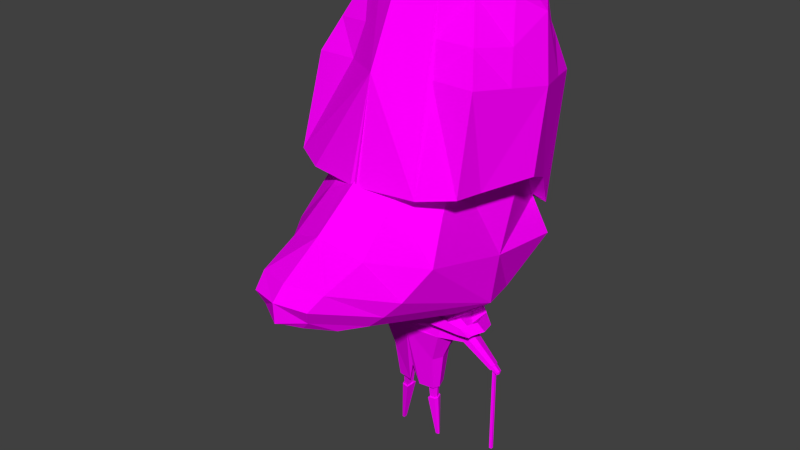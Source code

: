 # Source: nose.blend  (saved by Blender 2.77.0; exported with 4.5.12 LTS)
import bpy
from mathutils import Matrix  # noqa: F401  (used for matrix-valued properties, if any)

bpy.ops.wm.read_factory_settings(use_empty=True)
scene = bpy.context.scene
scene.name = 'Scene'

# ---- collections
col_collection_1 = bpy.data.collections.new('Collection 1'); scene.collection.children.link(col_collection_1)

# ---- images (referenced by path relative to the original .blend; pixels are not part of the script)
import os
ASSET_DIR = os.environ.get("B2B_ASSET_DIR", "")  # directory of the original .blend (textures are referenced by path, not embedded)
HERE = os.path.dirname(os.path.abspath(__file__))  # packed textures are extracted next to this script under _unpacked/

def load_image(name, relpath, width, height, colorspace="sRGB"):
    """Load a texture the original file referenced (path relative to the .blend, or extracted next to this script)."""
    p = next((c for c in (os.path.join(HERE, relpath), os.path.join(ASSET_DIR, relpath)) if relpath and os.path.exists(c)), "")
    if p:
        img = bpy.data.images.load(p, check_existing=True)
        img.name = name
    else:  # same state as the original file: an image datablock whose file is absent (Cycles renders it pink)
        img = bpy.data.images.new(name, width, height)
        img.source = "FILE"
        img.filepath = "//" + (relpath or name)
    img.colorspace_settings.name = colorspace
    return img
img_ao = load_image('ao', '', 1024, 1024, 'sRGB')
img_colorpalette_jpg = load_image('colorPalette.jpg', 'colorPalette.jpg', 1024, 1024, 'sRGB')

# ---- materials (node trees are filled in below, after node groups)
mat_material = bpy.data.materials.new('Material')
mat_material.alpha_threshold = 0.0
mat_material.roughness = 0.5
mat_material.line_color = (0.0, 0.0, 0.0, 1.0)

# ---- material node trees
mat_material.use_nodes = True; mat_material.node_tree.nodes.clear()
_N = mat_material.node_tree.nodes; _L = mat_material.node_tree.links
n0 = _N.new('ShaderNodeOutputMaterial'); n0.name = 'Material Output'; n0.location = (300, 300)
n1 = _N.new('ShaderNodeBsdfDiffuse'); n1.name = 'Diffuse BSDF'; n1.location = (10, 300)
n2 = _N.new('ShaderNodeTexImage'); n2.name = 'Image Texture.001'; n2.location = (706, 98)
n2.width = 140
n2.image = img_ao
n3 = _N.new('ShaderNodeTexImage'); n3.name = 'Image Texture'; n3.location = (335, 105)
n3.width = 140
n3.image = img_colorpalette_jpg
n4 = _N.new('ShaderNodeTexCoord'); n4.name = 'Texture Coordinate'; n4.location = (-143, 138)
_L.new(n1.outputs[0], n0.inputs[0])
_L.new(n4.outputs[2], n3.inputs[0])
_L.new(n3.outputs[0], n1.inputs[0])
n0.is_active_output = True

# ---- world
world_world = bpy.data.worlds.new('World'); scene.world = world_world
world_world.color = (0.05088, 0.05088, 0.05088)
world_world.use_sun_shadow = False
world_world.sun_shadow_jitter_overblur = 0.0
world_world.cycles.sampling_method = 'NONE'
world_world.cycles.sample_map_resolution = 256

# ---- meshes
me_cube = bpy.data.meshes.new('Cube')
me_cube.from_pydata([(-1.099, 0.9379, 2.65), (-1.075, 0.6691, 5.398), (1.107, 1.16, 3.55), (0.3263, 0.7516, 5.604), (-1.311, 0.9816, 4.377), (-1.374, -0.04467, 2.627), (-0.3838, 1.241, 5.352), (0.8008, 1.105, 4.712), (-0.03211, 1.409, 3.516), (1.504, -0.042, 3.521), (-0.04035, -0.05123, 3.536), (-0.273, 1.375, 4.546), (-1.474, -0.09869, 4.399), (-0.04414, 1.035, 5.567), (0.7058, 1.196, 3.511), (0.2639, 1.24, 4.629), (-0.7091, 1.115, 3.188), (-0.745, 0.9936, 5.464), (-0.5684, -0.08015, 3.368), (-0.792, 1.178, 4.474), (-1.238, 0.3032, 5.408), (1.335, 0.7499, 3.499), (-1.237, 0.3753, 2.637), (0.5199, 0.4067, 5.667), (-0.4271, 0.6308, 5.89), (-0.07609, 0.6455, 3.5), (0.8296, 0.5702, 4.731), (-1.282, 0.4461, 4.409), (0.03997, 0.5376, 5.815), (0.5219, 0.5649, 3.539), (-0.6468, 0.5028, 3.089), (-0.839, 0.4859, 5.685), (-1.206, 0.8421, 4.845), (0.5894, 0.9478, 5.11), (-0.3223, 1.315, 4.905), (-1.446, -0.08079, 4.891), (0.1267, 1.149, 5.047), (-0.771, 1.096, 4.915), (-1.262, 0.3823, 4.86), (0.6917, 0.4974, 5.148), (1.89, 0.7736, 2.284), (-0.5186, 0.7907, 1.621), (0.5746, 0.7409, 3.674), (-1.05, 0.7648, 2.713), (0.2052, 1.047, 1.8), (1.333, 1.024, 2.744), (-1.03, 1.036, 2.272), (-0.444, 1.005, 3.571), (0.03383, 1.033, 2.389), (0.9813, 0.8814, 3.245), (2.71, 0.3965, 2.573), (1.726, 0.9004, 2.438), (0.7506, 0.3665, 3.867), (1.944, 0.5191, 2.914), (1.322, 0.4425, 3.406), (2.506, 0.4583, 2.721), (2.634, 0.3285, 2.385), (1.975, 0.6315, 2.153), (0.6206, 0.8512, 1.764), (2.617, 0.2373, 2.28), (2.745, 0.07088, 2.322), (2.296, 0.4435, 2.168), (1.601, 0.5895, 2.082), (-0.1808, 0.442, 1.321), (0.2026, 0.5777, 1.415), (2.464, 0.1789, 2.717), (2.174, 0.3867, 2.543), (1.568, 0.5381, 2.225), (0.1151, 0.1572, 0.6057), (0.4226, 0.474, 1.396), (0.01363, 0.2898, 0.7497), (0.2584, 0.3778, 0.7516), (0.399, 0.3114, 0.7499), (0.141, 0.2593, 0.6081), (0.241, 0.2953, 0.6089), (0.2704, 0.1572, 0.6056), (0.322, 0.1571, 0.6055), (0.2984, 0.2682, 0.6082), (0.2114, 0.2812, -0.5304), (0.216, 0.3033, -0.53), (0.2334, 0.3111, -0.5299), (0.2385, 0.2812, -0.5304), (0.2467, 0.2817, -0.5307), (0.2426, 0.3058, -0.5302), (0.2341, 0.5528, 1.194), (0.465, 0.4439, 1.178), (-0.1682, 0.4098, 1.116), (0.1969, 0.7856, 1.248), (0.03617, 0.7287, 1.209), (0.2101, 0.7751, 1.156), (0.2891, 0.7422, 1.24), (0.04145, 0.7152, 1.123), (0.3068, 0.7295, 1.149), (0.2843, 0.1945, 0.04892), (0.2539, 0.1945, 0.04895), (0.2366, 0.276, 0.05092), (0.2704, 0.26, 0.0505), (0.1623, 0.1946, 0.04903), (0.1776, 0.2548, 0.05046), (0.09467, 0.2652, 0.6795), (0.05556, 0.07862, 0.6853), (0.333, 0.2786, 0.6796), (0.2461, 0.3197, 0.6807), (0.2907, 0.07858, 0.64), (0.3689, 0.07857, 0.685), (0.0483, 0.2711, 0.5378), (0.2511, 0.344, 0.5394), (0.3675, 0.289, 0.5379), (0.05556, 0.07862, 0.2567), (0.2461, 0.3197, 0.2521), (0.3689, 0.07857, 0.2564), (0.09467, 0.2652, 0.2509), (0.333, 0.2786, 0.251), (0.2233, 1.159, 0.8912), (0.2788, 1.133, 0.8873), (0.1236, 1.132, 0.9216), (0.1266, 1.125, 0.8725), (0.2686, 1.14, 0.9398), (0.2157, 1.165, 0.9444), (0.2197, 1.167, 0.8872), (0.2221, 1.236, 0.8394), (0.2175, 1.24, 0.8718), (0.1613, 1.22, 0.8579), (0.2497, 1.225, 0.869), (0.1632, 1.215, 0.828), (0.2559, 1.22, 0.8371), (0.1455, 1.147, 0.9098), (0.261, 1.147, 0.8843), (0.1478, 1.141, 0.8733), (0.2534, 1.153, 0.9234), (0.2141, 1.171, 0.9268), (0.1528, 0.265, 0.05114), (0.2077, 0.3093, -0.529), (0.2011, 0.2769, -0.5296), (0.2333, 0.3208, -0.5288), (0.2408, 0.2768, -0.5297), (0.254, 0.2768, -0.5297), (0.248, 0.3121, -0.529), (0.2889, 0.2727, 0.05121), (0.2647, 0.1767, 0.04893), (0.1304, 0.1768, 0.04905), (0.3093, 0.1767, 0.04889), (0.2393, 0.2961, 0.05181), (-0.1757, 0.4289, 1.238), (0.4399, 0.4618, 1.308), (0.03832, 0.7232, 1.174), (0.2963, 0.737, 1.203), (0.2728, 1.137, 0.9184), (0.1248, 1.129, 0.9016), (0.2194, 1.238, 0.8587), (0.1621, 1.218, 0.8458), (0.2522, 1.223, 0.856), (0.2565, 1.151, 0.9075), (0.1464, 1.145, 0.895), (0.2179, 0.7032, 1.168), (0.358, 0.6371, 1.158), (-0.03402, 0.6359, 1.245), (-0.02638, 0.6164, 1.121), (0.3323, 0.6554, 1.291), (0.1987, 0.7183, 1.302), (0.3428, 0.648, 1.237), (-0.03091, 0.628, 1.194), (-0.4149, 0.4082, 1.497), (0.6185, 0.4631, 1.626), (-0.4061, 0.3858, 1.354), (0.2318, 0.9966, 1.373), (-0.04337, 0.8992, 1.305), (0.3898, 0.9223, 1.359), (-0.1335, 0.78, 1.245), (-0.1636, 0.7404, 1.367), (0.4638, 0.7737, 1.446), (0.648, 0.4421, 1.474), (0.4532, 0.9135, 1.354), (0.4817, 0.761, 1.353), (-0.2002, 0.7268, 1.28), (0.235, 0.8814, 1.465), (-1.099, -0.9379, 2.65), (-1.075, -0.6691, 5.398), (1.107, -1.16, 3.55), (0.3263, -0.7516, 5.604), (-1.411, 0.0, 5.471), (-1.311, -0.9816, 4.377), (-1.374, 0.04467, 2.627), (-0.3838, -1.241, 5.352), (0.8008, -1.105, 4.712), (-0.03211, -1.409, 3.516), (0.7007, 0.0, 5.79), (1.504, 0.042, 3.521), (-0.4035, 0.0, 5.952), (-0.04035, 0.05123, 3.536), (1.184, 0.0, 4.787), (-0.273, -1.375, 4.546), (-1.474, 0.09869, 4.399), (-0.04414, -1.035, 5.567), (0.7058, -1.196, 3.511), (0.1398, 0.0, 5.929), (0.4874, 0.0, 3.606), (0.2639, -1.24, 4.629), (-0.7091, -1.115, 3.188), (-0.745, -0.9936, 5.464), (-0.9162, 0.0, 5.77), (-0.5684, 0.08015, 3.368), (-0.792, -1.178, 4.474), (-1.238, -0.3032, 5.408), (1.335, -0.7499, 3.499), (-1.237, -0.3753, 2.637), (0.5199, -0.4067, 5.667), (-0.4271, -0.6308, 5.89), (-0.07609, -0.6455, 3.5), (0.8296, -0.5702, 4.731), (-1.282, -0.4461, 4.409), (0.03997, -0.5376, 5.815), (0.5219, -0.5649, 3.539), (-0.6468, -0.5028, 3.089), (-0.839, -0.4859, 5.685), (-1.206, -0.8421, 4.845), (0.5894, -0.9478, 5.11), (0.9687, 0.0, 5.234), (-0.3223, -1.315, 4.905), (-1.446, 0.08079, 4.891), (0.1267, -1.149, 5.047), (-0.771, -1.096, 4.915), (-1.262, -0.3823, 4.86), (0.6917, -0.4974, 5.148), (1.89, -0.7736, 2.284), (-0.5186, -0.7907, 1.621), (0.5746, -0.7409, 3.674), (-1.05, -0.7648, 2.713), (2.833, 0.0, 2.609), (0.2052, -1.047, 1.8), (1.333, -1.024, 2.744), (-0.7064, 0.0, 1.369), (-1.03, -1.036, 2.272), (0.7906, 0.0, 4.0), (-0.444, -1.005, 3.571), (-1.385, 0.0, 2.682), (0.03383, -1.033, 2.389), (-1.043, 0.0, 2.286), (2.102, 0.0, 3.126), (-0.4071, 0.0, 3.552), (0.9813, -0.8814, 3.245), (2.71, -0.3965, 2.573), (1.726, -0.9004, 2.438), (0.7506, -0.3665, 3.867), (1.944, -0.5191, 2.914), (2.658, 0.0, 2.774), (1.391, 0.0, 3.644), (1.322, -0.4425, 3.406), (2.506, -0.4583, 2.721), (2.634, -0.3285, 2.385), (2.82, 0.0, 2.34), (1.975, -0.6315, 2.153), (0.6206, -0.8512, 1.764), (0.7915, 0.0, 1.815), (2.617, -0.2373, 2.28), (2.745, -0.07088, 2.322), (2.296, -0.4435, 2.168), (1.601, -0.5895, 2.082), (-0.1808, -0.442, 1.321), (0.2026, -0.5777, 1.415), (2.464, -0.1789, 2.717), (2.58, 0.0, 2.784), (2.174, -0.3867, 2.543), (1.568, -0.5381, 2.225), (1.643, 0.0, 2.264), (-0.2801, 0.0, 1.195), (0.1151, -0.1572, 0.6057), (0.5133, 0.0, 1.289), (0.4226, -0.474, 1.396), (-0.04946, 0.0, 0.7666), (0.01363, -0.2898, 0.7497), (0.2584, -0.3778, 0.7516), (0.311, 0.0, 0.6745), (0.4572, 0.0, 0.766), (0.399, -0.3114, 0.7499), (0.141, -0.2593, 0.6081), (0.241, -0.2953, 0.6089), (0.2704, -0.1572, 0.6056), (0.322, -0.1571, 0.6055), (0.2984, -0.2682, 0.6082), (0.2114, -0.2812, -0.5304), (0.216, -0.3033, -0.53), (0.2334, -0.3111, -0.5299), (0.2385, -0.2812, -0.5304), (0.2467, -0.2817, -0.5307), (0.2426, -0.3058, -0.5302), (0.2341, -0.5528, 1.194), (0.465, -0.4439, 1.178), (0.5602, 0.0, 1.21), (-0.1682, -0.4098, 1.116), (-0.2723, 0.0, 1.018), (0.1969, -0.7856, 1.248), (0.03617, -0.7287, 1.209), (0.2101, -0.7751, 1.156), (0.2891, -0.7422, 1.24), (0.04145, -0.7152, 1.123), (0.3068, -0.7295, 1.149), (0.2843, -0.1945, 0.04892), (0.2539, -0.1945, 0.04895), (0.2366, -0.276, 0.05092), (0.2704, -0.26, 0.0505), (0.1623, -0.1946, 0.04903), (0.1776, -0.2548, 0.05046), (0.09467, -0.2652, 0.6795), (0.05556, -0.07862, 0.6853), (0.333, -0.2786, 0.6796), (0.2461, -0.3197, 0.6807), (0.2907, -0.07858, 0.64), (0.3689, -0.07857, 0.685), (-0.003969, 0.0, 0.5517), (0.0483, -0.2711, 0.5378), (0.2511, -0.344, 0.5394), (0.4157, 0.0, 0.5513), (0.3675, -0.289, 0.5379), (0.05556, -0.07862, 0.2567), (0.2461, -0.3197, 0.2521), (0.3689, -0.07857, 0.2564), (0.09467, -0.2652, 0.2509), (0.333, -0.2786, 0.251), (0.2233, -1.159, 0.8912), (0.2788, -1.133, 0.8873), (0.1236, -1.132, 0.9216), (0.1266, -1.125, 0.8725), (0.2686, -1.14, 0.9398), (0.2157, -1.165, 0.9444), (0.2197, -1.167, 0.8872), (0.2221, -1.236, 0.8394), (0.2175, -1.24, 0.8718), (0.1613, -1.22, 0.8579), (0.2497, -1.225, 0.869), (0.1632, -1.215, 0.828), (0.2559, -1.22, 0.8371), (0.1455, -1.147, 0.9098), (0.261, -1.147, 0.8843), (0.1478, -1.141, 0.8733), (0.2534, -1.153, 0.9234), (0.2141, -1.171, 0.9268), (0.1528, -0.265, 0.05114), (0.2077, -0.3093, -0.529), (0.2011, -0.2769, -0.5296), (0.2333, -0.3208, -0.5288), (0.2408, -0.2768, -0.5297), (0.254, -0.2768, -0.5297), (0.248, -0.3121, -0.529), (0.2889, -0.2727, 0.05121), (0.2647, -0.1767, 0.04893), (0.1304, -0.1768, 0.04905), (0.3093, -0.1767, 0.04889), (0.2393, -0.2961, 0.05181), (0.5324, 0.0, 1.257), (-0.1757, -0.4289, 1.238), (0.4399, -0.4618, 1.308), (-0.2769, 0.0, 1.123), (0.03832, -0.7232, 1.174), (0.2963, -0.737, 1.203), (0.2728, -1.137, 0.9184), (0.1248, -1.129, 0.9016), (0.2194, -1.238, 0.8587), (0.1621, -1.218, 0.8458), (0.2522, -1.223, 0.856), (0.2565, -1.151, 0.9075), (0.1464, -1.145, 0.895), (0.2179, -0.7032, 1.168), (0.358, -0.6371, 1.158), (-0.03402, -0.6359, 1.245), (-0.02638, -0.6164, 1.121), (0.3323, -0.6554, 1.291), (0.1987, -0.7183, 1.302), (0.3428, -0.648, 1.237), (-0.03091, -0.628, 1.194), (-0.585, 0.0, 1.282), (-0.4149, -0.4082, 1.497), (0.7738, 0.0, 1.526), (0.6185, -0.4631, 1.626), (0.8064, 0.0, 1.388), (-0.4061, -0.3858, 1.354), (0.2318, -0.9966, 1.373), (-0.04337, -0.8992, 1.305), (0.3898, -0.9223, 1.359), (-0.1335, -0.78, 1.245), (-0.1636, -0.7404, 1.367), (0.4638, -0.7737, 1.446), (0.648, -0.4421, 1.474), (-0.5796, 0.0, 1.158), (0.4532, -0.9135, 1.354), (0.4817, -0.761, 1.353), (-0.2002, -0.7268, 1.28), (0.235, -0.8814, 1.465), (0.4264, 1.292, -0.1399), (0.1813, 1.125, 0.9307), (0.4243, 1.329, -0.1371), (0.1791, 1.162, 0.9334), (0.4633, 1.294, -0.1354), (0.2182, 1.126, 0.9351), (0.4612, 1.331, -0.1327), (0.2161, 1.163, 0.9378)], [], [(27, 4, 0), (7, 2, 14), (29, 14, 2), (31, 17, 1), (13, 6, 24), (16, 8, 25), (190, 9, 21), (217, 190, 26), (19, 11, 8), (34, 11, 19), (33, 7, 15), (32, 4, 27), (34, 36, 15), (3, 13, 28), (25, 8, 14), (15, 14, 8), (32, 37, 19), (4, 19, 16), (0, 16, 30), (24, 6, 17), (188, 24, 31), (22, 30, 18), (10, 25, 29), (23, 28, 195), (38, 27, 12), (33, 39, 26), (26, 21, 2), (18, 30, 25), (28, 24, 188), (200, 31, 20), (29, 21, 9), (12, 27, 22), (3, 23, 39), (20, 38, 35), (1, 17, 37), (6, 13, 36), (1, 32, 38), (3, 33, 36), (6, 34, 37), (23, 186, 217), (237, 235, 43), (48, 44, 41), (48, 46, 43), (49, 48, 42), (51, 44, 45), (237, 46, 41), (55, 53, 238), (52, 233, 246), (239, 233, 52), (43, 235, 239), (58, 69, 64), (40, 50, 56), (54, 246, 238), (45, 49, 54), (42, 52, 54), (50, 55, 245), (40, 51, 55), (51, 45, 53), (253, 267, 69), (40, 57, 58), (228, 250, 56), (56, 250, 60), (56, 59, 61), (62, 67, 58), (57, 61, 62), (84, 71, 70), (65, 264, 66), (60, 261, 65), (59, 65, 66), (61, 66, 67), (67, 264, 253), (85, 72, 71), (231, 41, 63), (41, 44, 64), (102, 101, 77), (99, 73, 68), (288, 273, 72), (290, 86, 70), (93, 141, 138), (82, 136, 135), (103, 100, 68), (102, 74, 73), (103, 75, 76), (101, 104, 76), (81, 78, 79), (81, 80, 83), (97, 98, 131), (78, 81, 135), (80, 134, 137), (97, 140, 139), (352, 143, 86), (349, 288, 85), (87, 165, 167), (154, 89, 92), (77, 76, 93), (75, 68, 97), (160, 155, 92), (154, 157, 91), (265, 63, 162), (87, 88, 166), (148, 115, 126), (118, 130, 126), (114, 127, 152), (113, 119, 127), (118, 117, 129), (113, 116, 128), (100, 269, 309), (101, 102, 109), (272, 269, 100), (99, 100, 108), (107, 312, 110), (106, 109, 111), (105, 111, 108), (106, 107, 112), (70, 105, 309), (99, 111, 109), (72, 273, 312), (71, 106, 105), (71, 72, 107), (101, 112, 110), (87, 118, 115), (87, 90, 117), (92, 114, 147), (89, 91, 116), (89, 113, 114), (145, 88, 115), (153, 126, 122), (119, 120, 125), (151, 125, 120), (150, 149, 120), (119, 128, 124), (127, 125, 151), (130, 129, 123), (130, 121, 122), (75, 94, 93), (74, 95, 98), (73, 98, 97), (74, 77, 96), (142, 138, 137), (131, 132, 133), (142, 134, 132), (139, 135, 136), (138, 141, 136), (139, 140, 133), (96, 138, 142), (78, 133, 132), (93, 94, 139), (82, 83, 137), (79, 132, 134), (98, 95, 142), (152, 151, 123), (122, 121, 149), (123, 151, 149), (128, 153, 150), (91, 145, 148), (146, 147, 117), (147, 152, 129), (116, 148, 153), (143, 164, 174), (161, 145, 91), (352, 383, 164), (144, 160, 173), (143, 161, 157), (349, 144, 171), (64, 159, 156), (64, 69, 158), (84, 86, 157), (144, 85, 155), (84, 154, 155), (267, 372, 163), (169, 166, 168), (175, 170, 167), (175, 165, 166), (170, 173, 172), (372, 374, 171), (370, 162, 164), (171, 173, 170), (164, 162, 169), (63, 156, 169), (90, 167, 172), (69, 163, 170), (159, 175, 169), (88, 145, 168), (146, 172, 173), (158, 170, 175), (161, 174, 168), (210, 205, 176), (194, 178, 184), (212, 204, 178), (214, 203, 177), (207, 183, 193), (208, 185, 198), (204, 187, 190), (209, 190, 217), (202, 198, 185), (202, 191, 218), (197, 184, 216), (210, 181, 215), (218, 191, 197), (211, 193, 179), (208, 212, 194), (185, 194, 197), (215, 181, 202), (181, 176, 198), (213, 198, 176), (207, 214, 199), (188, 200, 214), (201, 213, 205), (189, 196, 212), (195, 211, 206), (192, 210, 222), (216, 184, 209), (178, 204, 209), (201, 189, 208), (188, 207, 211), (200, 180, 203), (187, 204, 212), (192, 182, 205), (179, 216, 223), (219, 222, 203), (177, 215, 221), (183, 218, 220), (222, 215, 177), (220, 216, 179), (221, 218, 183), (206, 223, 217), (237, 232, 227), (236, 232, 225), (227, 232, 236), (236, 230, 240), (229, 224, 242), (225, 232, 237), (248, 245, 238), (246, 233, 243), (243, 239, 226), (239, 235, 227), (259, 268, 252), (224, 251, 249), (238, 246, 247), (230, 244, 247), (247, 243, 226), (241, 228, 245), (224, 241, 248), (242, 248, 244), (268, 267, 253), (252, 251, 224), (249, 250, 228), (249, 254, 255), (256, 254, 249), (257, 252, 263), (257, 256, 251), (270, 271, 286), (264, 261, 260), (260, 261, 255), (262, 260, 254), (263, 262, 256), (253, 264, 263), (271, 274, 287), (231, 265, 258), (225, 258, 259), (306, 276, 279), (266, 275, 303), (274, 273, 288), (290, 269, 270), (344, 347, 297), (341, 342, 284), (307, 277, 266), (275, 276, 306), (278, 277, 307), (305, 279, 278), (281, 280, 283), (283, 284, 285), (301, 346, 337), (280, 339, 341), (343, 340, 282), (345, 346, 301), (352, 290, 289), (287, 288, 349), (378, 376, 291), (296, 293, 362), (279, 300, 297), (277, 298, 301), (368, 354, 296), (362, 293, 295), (265, 370, 371), (291, 376, 377), (356, 361, 332), (332, 336, 324), (360, 333, 320), (333, 325, 319), (324, 336, 335), (319, 325, 334), (304, 314, 309), (305, 318, 315), (272, 307, 304), (303, 317, 314), (313, 318, 316), (317, 315, 311), (314, 317, 310), (311, 315, 318), (309, 310, 270), (315, 317, 303), (274, 313, 312), (310, 311, 271), (271, 311, 313), (316, 318, 305), (321, 324, 291), (291, 324, 323), (355, 320, 296), (293, 319, 322), (320, 319, 293), (353, 356, 321), (361, 358, 328), (331, 326, 325), (326, 331, 359), (358, 330, 326), (325, 326, 330), (359, 331, 333), (336, 327, 329), (328, 327, 336), (297, 298, 277), (302, 299, 276), (301, 302, 275), (276, 299, 300), (348, 340, 343), (339, 338, 337), (338, 340, 348), (342, 341, 345), (344, 343, 342), (345, 341, 339), (348, 344, 300), (338, 339, 280), (297, 347, 345), (284, 342, 343), (340, 338, 281), (302, 337, 348), (329, 359, 360), (328, 358, 357), (357, 359, 329), (334, 330, 358), (295, 322, 356), (323, 355, 354), (335, 360, 355), (322, 334, 361), (386, 375, 350), (295, 353, 369), (375, 383, 352), (351, 382, 385), (365, 369, 350), (349, 374, 382), (364, 367, 259), (259, 367, 366), (286, 362, 365), (351, 368, 363), (363, 362, 286), (373, 372, 267), (379, 377, 380), (387, 376, 378), (377, 376, 387), (381, 378, 384), (382, 374, 372), (370, 383, 375), (381, 385, 382), (375, 386, 380), (258, 371, 380), (384, 378, 294), (381, 373, 268), (380, 387, 367), (292, 377, 379), (385, 384, 354), (387, 381, 366), (379, 386, 369), (391, 390, 388), (395, 394, 390), (395, 393, 392), (393, 389, 388), (388, 390, 394), (395, 391, 389), (22, 27, 0), (15, 7, 14), (21, 29, 2), (20, 31, 1), (28, 13, 24), (30, 16, 25), (26, 190, 21), (39, 217, 26), (16, 19, 8), (37, 34, 19), (36, 33, 15), (38, 32, 27), (11, 34, 15), (23, 3, 28), (29, 25, 14), (11, 15, 8), (4, 32, 19), (0, 4, 16), (22, 0, 30), (31, 24, 17), (200, 188, 31), (5, 22, 18), (196, 10, 29), (186, 23, 195), (35, 38, 12), (7, 33, 26), (7, 26, 2), (10, 18, 25), (195, 28, 188), (180, 200, 20), (196, 29, 9), (5, 12, 22), (33, 3, 39), (180, 20, 35), (32, 1, 37), (34, 6, 36), (20, 1, 38), (13, 3, 36), (17, 6, 37), (39, 23, 217), (46, 237, 43), (46, 48, 41), (47, 48, 43), (47, 42, 48), (49, 45, 48), (48, 45, 44), (51, 40, 44), (231, 237, 41), (245, 55, 238), (54, 52, 246), (52, 42, 239), (47, 239, 42), (47, 43, 239), (44, 58, 64), (57, 40, 56), (53, 54, 238), (53, 45, 54), (49, 42, 54), (228, 50, 245), (50, 40, 55), (55, 51, 53), (58, 253, 69), (44, 40, 58), (50, 228, 56), (59, 56, 60), (57, 56, 61), (58, 57, 62), (86, 84, 70), (67, 66, 264), (65, 261, 264), (59, 60, 65), (61, 59, 66), (62, 61, 67), (58, 67, 253), (84, 85, 71), (265, 231, 63), (63, 41, 64), (74, 102, 77), (100, 99, 68), (85, 288, 72), (269, 290, 70), (96, 93, 138), (81, 82, 135), (75, 103, 68), (99, 102, 73), (104, 103, 76), (77, 101, 76), (80, 81, 79), (82, 81, 83), (140, 97, 131), (133, 78, 135), (83, 80, 137), (94, 97, 139), (290, 352, 86), (144, 349, 85), (90, 87, 167), (155, 154, 92), (96, 77, 93), (94, 75, 97), (146, 160, 92), (89, 154, 91), (370, 265, 162), (165, 87, 166), (153, 148, 126), (115, 118, 126), (147, 114, 152), (114, 113, 127), (130, 118, 129), (119, 113, 128), (108, 100, 309), (112, 101, 109), (103, 272, 100), (111, 99, 108), (112, 107, 110), (105, 106, 111), (309, 105, 108), (109, 106, 112), (269, 70, 309), (102, 99, 109), (107, 72, 312), (70, 71, 105), (106, 71, 107), (104, 101, 110), (88, 87, 115), (118, 87, 117), (146, 92, 147), (113, 89, 116), (92, 89, 114), (148, 145, 115), (150, 153, 122), (127, 119, 125), (149, 151, 120), (124, 150, 120), (120, 119, 124), (152, 127, 151), (121, 130, 123), (126, 130, 122), (76, 75, 93), (73, 74, 98), (68, 73, 97), (95, 74, 96), (134, 142, 137), (140, 131, 133), (131, 142, 132), (141, 139, 136), (137, 138, 136), (135, 139, 133), (95, 96, 142), (79, 78, 132), (141, 93, 139), (136, 82, 137), (80, 79, 134), (131, 98, 142), (129, 152, 123), (150, 122, 149), (121, 123, 149), (124, 128, 150), (116, 91, 148), (90, 146, 117), (117, 147, 129), (128, 116, 153), (161, 143, 174), (157, 161, 91), (143, 352, 164), (171, 144, 173), (86, 143, 157), (374, 349, 171), (63, 64, 156), (159, 64, 158), (154, 84, 157), (160, 144, 155), (85, 84, 155), (69, 267, 163), (174, 169, 168), (165, 175, 167), (169, 175, 166), (167, 170, 172), (163, 372, 171), (383, 370, 164), (163, 171, 170), (174, 164, 169), (162, 63, 169), (146, 90, 172), (158, 69, 170), (156, 159, 169), (166, 88, 168), (160, 146, 173), (159, 158, 175), (145, 161, 168), (181, 210, 176), (197, 194, 184), (194, 212, 178), (199, 214, 177), (211, 207, 193), (213, 208, 198), (209, 204, 190), (223, 209, 217), (191, 202, 185), (221, 202, 218), (220, 197, 216), (222, 210, 215), (220, 218, 197), (206, 211, 179), (185, 208, 194), (191, 185, 197), (221, 215, 202), (202, 181, 198), (205, 213, 176), (183, 207, 199), (207, 188, 214), (182, 201, 205), (208, 189, 212), (186, 195, 206), (219, 192, 222), (223, 216, 209), (184, 178, 209), (213, 201, 208), (195, 188, 211), (214, 200, 203), (196, 187, 212), (210, 192, 205), (206, 179, 223), (180, 219, 203), (199, 177, 221), (193, 183, 220), (203, 222, 177), (193, 220, 179), (199, 221, 183), (186, 206, 217), (235, 237, 227), (229, 236, 225), (234, 227, 236), (240, 226, 236), (234, 236, 226), (242, 230, 229), (236, 229, 230), (231, 225, 237), (244, 248, 238), (247, 246, 243), (234, 226, 239), (243, 233, 239), (234, 239, 227), (229, 259, 252), (241, 224, 249), (244, 238, 247), (240, 230, 247), (240, 247, 226), (248, 241, 245), (242, 224, 248), (230, 242, 244), (252, 268, 253), (229, 252, 224), (241, 249, 228), (250, 249, 255), (251, 256, 249), (252, 257, 251), (289, 270, 286), (260, 262, 264), (263, 264, 262), (254, 260, 255), (256, 262, 254), (257, 263, 256), (252, 253, 263), (286, 271, 287), (225, 231, 258), (229, 225, 259), (305, 306, 279), (304, 266, 303), (287, 274, 288), (289, 290, 270), (300, 344, 297), (283, 341, 284), (304, 307, 266), (303, 275, 306), (308, 278, 307), (308, 305, 278), (282, 281, 283), (282, 283, 285), (302, 301, 337), (283, 280, 341), (285, 343, 282), (298, 345, 301), (350, 352, 289), (351, 287, 349), (294, 378, 291), (363, 296, 362), (278, 279, 297), (266, 277, 301), (363, 368, 296), (365, 362, 295), (258, 265, 371), (292, 291, 377), (321, 356, 332), (321, 332, 324), (355, 360, 320), (320, 333, 319), (323, 324, 335), (322, 319, 334), (269, 304, 309), (306, 305, 315), (269, 272, 304), (304, 303, 314), (312, 313, 316), (310, 317, 311), (309, 314, 310), (313, 311, 318), (269, 309, 270), (306, 315, 303), (273, 274, 312), (270, 310, 271), (274, 271, 313), (308, 316, 305), (292, 321, 291), (294, 291, 323), (354, 355, 296), (295, 293, 322), (296, 320, 293), (292, 353, 321), (332, 361, 328), (333, 331, 325), (357, 326, 359), (357, 358, 326), (334, 325, 330), (360, 359, 333), (335, 336, 329), (332, 328, 336), (278, 297, 277), (275, 302, 276), (266, 301, 275), (279, 276, 300), (344, 348, 343), (346, 339, 337), (337, 338, 348), (347, 342, 345), (347, 344, 342), (346, 345, 339), (299, 348, 300), (281, 338, 280), (298, 297, 345), (285, 284, 343), (282, 340, 281), (299, 302, 348), (335, 329, 360), (327, 328, 357), (327, 357, 329), (361, 334, 358), (353, 295, 356), (294, 323, 354), (323, 335, 355), (356, 322, 361), (369, 386, 350), (365, 295, 369), (350, 375, 352), (368, 351, 385), (289, 365, 350), (351, 349, 382), (258, 364, 259), (268, 259, 366), (289, 286, 365), (287, 351, 363), (287, 363, 286), (268, 373, 267), (386, 379, 380), (381, 387, 378), (380, 377, 387), (385, 381, 384), (373, 382, 372), (371, 370, 375), (373, 381, 382), (371, 375, 380), (364, 258, 380), (354, 384, 294), (366, 381, 268), (364, 380, 367), (353, 292, 379), (368, 385, 354), (367, 387, 366), (353, 379, 369), (389, 391, 388), (391, 395, 390), (394, 395, 392), (392, 393, 388), (392, 388, 394), (393, 395, 389)])
_uv = me_cube.uv_layers.new(name='UVMap')
_uv.uv.foreach_set('vector', [0.9822, 0.02921, 0.9809, 0.02932, 0.981, 0.02223, 0.9882, 0.03105, 0.9882, 0.03706, 0.9867, 0.03643, 0.9851, 0.02682, 0.9834, 0.02655, 0.9837, 0.02355, 0.9805, 0.009134, 0.9814, 0.0105, 0.9801, 0.01051, 0.9901, 0.0241, 0.989, 0.02447, 0.9906, 0.02192, 0.9834, 0.03253, 0.9828, 0.02955, 0.9848, 0.02955, 0.9939, 0.02924, 0.9939, 0.03547, 0.9921, 0.03562, 0.9938, 0.02696, 0.9939, 0.02924, 0.9921, 0.02905, 0.9812, 0.01513, 0.9828, 0.01504, 0.9828, 0.01998, 0.9827, 0.01336, 0.9828, 0.01504, 0.9812, 0.01513, 0.9911, 0.02714, 0.9908, 0.02925, 0.9897, 0.02869, 0.9814, 0.03135, 0.9809, 0.02932, 0.9822, 0.02921, 0.9887, 0.0265, 0.9899, 0.02664, 0.9897, 0.02869, 0.9914, 0.02451, 0.9901, 0.0241, 0.9915, 0.02304, 0.9848, 0.02955, 0.9828, 0.02955, 0.9834, 0.02655, 0.9897, 0.02869, 0.9898, 0.03412, 0.9883, 0.03299, 0.9798, 0.01312, 0.9813, 0.01307, 0.9812, 0.01513, 0.9796, 0.01521, 0.9812, 0.01513, 0.9808, 0.02054, 0.9837, 0.03548, 0.9834, 0.03253, 0.9851, 0.03227, 0.9818, 0.008388, 0.9826, 0.01126, 0.9814, 0.0105, 0.981, 0.007595, 0.9818, 0.008388, 0.9805, 0.009134, 0.9852, 0.03498, 0.9851, 0.03227, 0.9867, 0.03202, 0.9867, 0.02955, 0.9848, 0.02955, 0.9851, 0.02682, 0.9925, 0.02448, 0.9915, 0.02304, 0.9929, 0.02249, 0.9791, 0.01273, 0.979, 0.01478, 0.9777, 0.01443, 0.9911, 0.02714, 0.9923, 0.02702, 0.9921, 0.02905, 0.9921, 0.02905, 0.9921, 0.03562, 0.991, 0.03546, 0.9867, 0.03202, 0.9851, 0.03227, 0.9848, 0.02955, 0.9915, 0.02304, 0.9906, 0.02192, 0.9922, 0.02141, 0.9796, 0.008284, 0.9805, 0.009134, 0.9792, 0.01019, 0.9851, 0.02682, 0.9852, 0.02406, 0.9867, 0.02233, 0.9777, 0.01443, 0.979, 0.01478, 0.9787, 0.02069, 0.9914, 0.02451, 0.9925, 0.02448, 0.9923, 0.02702, 0.9792, 0.01019, 0.9791, 0.01273, 0.978, 0.01224, 0.9801, 0.01051, 0.9814, 0.0105, 0.9813, 0.01307, 0.989, 0.02447, 0.9901, 0.0241, 0.9899, 0.02664, 0.9801, 0.01051, 0.9798, 0.01312, 0.9791, 0.01273, 0.9914, 0.02451, 0.9911, 0.02714, 0.9899, 0.02664, 0.9826, 0.01126, 0.9827, 0.01336, 0.9813, 0.01307, 0.9925, 0.02448, 0.9936, 0.02411, 0.9938, 0.02696, 0.6332, 0.6345, 0.6331, 0.6357, 0.6325, 0.6353, 0.6333, 0.6295, 0.6338, 0.6295, 0.6338, 0.6304, 0.6333, 0.6295, 0.6333, 0.6309, 0.6326, 0.6307, 0.6328, 0.6281, 0.6333, 0.6295, 0.6324, 0.6285, 0.6335, 0.6274, 0.6338, 0.6295, 0.6333, 0.6278, 0.6332, 0.6345, 0.6324, 0.6343, 0.6327, 0.6333, 0.6344, 0.6332, 0.6343, 0.6327, 0.6347, 0.6326, 0.6344, 0.6311, 0.6347, 0.631, 0.6347, 0.6317, 0.6355, 0.6352, 0.6355, 0.6368, 0.6352, 0.6367, 0.6349, 0.6342, 0.6355, 0.6339, 0.6355, 0.6352, 0.6315, 0.6323, 0.6312, 0.632, 0.6313, 0.6317, 0.6337, 0.6272, 0.6336, 0.6262, 0.6337, 0.6263, 0.6343, 0.6319, 0.6347, 0.6317, 0.6347, 0.6326, 0.6338, 0.6326, 0.6339, 0.6318, 0.6343, 0.6319, 0.6341, 0.6312, 0.6344, 0.6311, 0.6343, 0.6319, 0.6344, 0.6335, 0.6344, 0.6332, 0.6347, 0.6333, 0.6337, 0.6272, 0.6335, 0.6274, 0.6334, 0.6264, 0.6335, 0.6274, 0.6333, 0.6278, 0.6332, 0.627, 0.6309, 0.6327, 0.6309, 0.6322, 0.6312, 0.632, 0.6317, 0.634, 0.6315, 0.6341, 0.6315, 0.6323, 0.6347, 0.6336, 0.6347, 0.6338, 0.6344, 0.6337, 0.6359, 0.6364, 0.6359, 0.637, 0.6358, 0.6367, 0.6337, 0.6263, 0.6338, 0.6263, 0.6338, 0.6268, 0.6335, 0.6322, 0.6336, 0.6322, 0.6336, 0.6335, 0.6315, 0.6341, 0.6314, 0.6345, 0.6315, 0.6336, 0.6652, 0.55, 0.6625, 0.5464, 0.6639, 0.5437, 0.6313, 0.635, 0.6311, 0.6339, 0.6314, 0.6345, 0.6358, 0.6288, 0.6358, 0.6282, 0.6359, 0.6283, 0.6333, 0.631, 0.6336, 0.6309, 0.6336, 0.6313, 0.6333, 0.6314, 0.6336, 0.6313, 0.6336, 0.6322, 0.6314, 0.6336, 0.6311, 0.6339, 0.6309, 0.6327, 0.664, 0.5525, 0.6615, 0.5476, 0.6625, 0.5464, 0.6333, 0.6332, 0.6327, 0.6333, 0.6329, 0.6329, 0.6314, 0.6309, 0.6317, 0.6318, 0.6313, 0.6317, 0.6612, 0.5394, 0.6608, 0.5391, 0.6611, 0.5388, 0.6617, 0.5395, 0.6616, 0.5391, 0.6619, 0.5388, 0.6603, 0.5558, 0.659, 0.5492, 0.6615, 0.5476, 0.6673, 0.5394, 0.6673, 0.5459, 0.6639, 0.5437, 0.9775, 0.02648, 0.977, 0.02525, 0.9794, 0.02625, 0.9792, 0.02489, 0.9791, 0.02525, 0.9791, 0.0246, 0.6614, 0.5369, 0.6628, 0.539, 0.6619, 0.5388, 0.6612, 0.5394, 0.6613, 0.539, 0.6616, 0.5391, 0.6614, 0.5369, 0.6613, 0.5382, 0.6611, 0.5381, 0.6608, 0.5391, 0.6603, 0.537, 0.6611, 0.5381, 0.9792, 0.02448, 0.9792, 0.02315, 0.9796, 0.02337, 0.9792, 0.02448, 0.9798, 0.02423, 0.9797, 0.02468, 0.9775, 0.03249, 0.979, 0.03174, 0.9792, 0.03296, 0.9792, 0.02315, 0.9792, 0.02448, 0.9791, 0.0246, 0.9798, 0.02423, 0.98, 0.02423, 0.9798, 0.02495, 0.9775, 0.03249, 0.977, 0.03406, 0.977, 0.02745, 0.6682, 0.5397, 0.6681, 0.5466, 0.6673, 0.5459, 0.6608, 0.5573, 0.6603, 0.5558, 0.664, 0.5525, 0.6666, 0.5512, 0.6666, 0.5512, 0.6662, 0.5516, 0.6657, 0.5503, 0.6662, 0.5506, 0.666, 0.5512, 0.4338, 0.0774, 0.4305, 0.0774, 0.4314, 0.0528, 0.4261, 0.0528, 0.4305, 0.0528, 0.4292, 0.07738, 0.6654, 0.5526, 0.665, 0.5518, 0.666, 0.5512, 0.6657, 0.5503, 0.667, 0.5478, 0.6667, 0.5497, 0.6332, 0.6328, 0.6329, 0.6329, 0.6329, 0.6329, 0.6666, 0.5512, 0.667, 0.5499, 0.667, 0.5499, 0.6664, 0.5506, 0.6664, 0.5506, 0.6664, 0.5506, 0.6664, 0.5506, 0.6664, 0.5506, 0.6664, 0.5506, 0.6664, 0.5506, 0.6664, 0.5506, 0.6664, 0.5506, 0.6664, 0.5506, 0.6664, 0.5506, 0.6664, 0.5506, 0.6664, 0.5506, 0.6664, 0.5506, 0.6664, 0.5506, 0.6664, 0.5506, 0.6664, 0.5506, 0.6664, 0.5506, 0.6628, 0.539, 0.6641, 0.5395, 0.6627, 0.5407, 0.6608, 0.5391, 0.6612, 0.5394, 0.6608, 0.5419, 0.6617, 0.536, 0.6641, 0.5395, 0.6628, 0.539, 0.6617, 0.5395, 0.6628, 0.539, 0.662, 0.5413, 0.6607, 0.5451, 0.6585, 0.5462, 0.6588, 0.5419, 0.6615, 0.5444, 0.6608, 0.5419, 0.6615, 0.5417, 0.6594, 0.4993, 0.6698, 0.504, 0.6675, 0.5148, 0.6615, 0.5444, 0.6607, 0.5451, 0.6603, 0.542, 0.6639, 0.5437, 0.6625, 0.5429, 0.6627, 0.5407, 0.6617, 0.5395, 0.6615, 0.5417, 0.6608, 0.5419, 0.6615, 0.5476, 0.659, 0.5492, 0.6585, 0.5462, 0.6625, 0.5464, 0.6615, 0.5444, 0.6625, 0.5429, 0.6625, 0.5464, 0.6615, 0.5476, 0.6607, 0.5451, 0.6608, 0.5391, 0.6603, 0.542, 0.6588, 0.5419, 0.6666, 0.5512, 0.6664, 0.5506, 0.6664, 0.5506, 0.6666, 0.5512, 0.6662, 0.5516, 0.6664, 0.5506, 0.666, 0.5512, 0.6664, 0.5506, 0.6664, 0.5506, 0.6662, 0.5506, 0.6667, 0.5497, 0.6664, 0.5506, 0.6662, 0.5506, 0.6664, 0.5506, 0.6664, 0.5506, 0.6668, 0.5498, 0.667, 0.5499, 0.6664, 0.5506, 0.6325, 0.6323, 0.6325, 0.6323, 0.6324, 0.632, 0.6332, 0.6359, 0.6332, 0.6357, 0.6333, 0.6357, 0.6308, 0.632, 0.6309, 0.632, 0.6309, 0.632, 0.6308, 0.6321, 0.6308, 0.632, 0.6309, 0.632, 0.6359, 0.6275, 0.6358, 0.6275, 0.6358, 0.6272, 0.6312, 0.6364, 0.6314, 0.6367, 0.6314, 0.6367, 0.6312, 0.6365, 0.6312, 0.6364, 0.6313, 0.6367, 0.6358, 0.637, 0.6358, 0.6372, 0.6357, 0.6372, 0.4261, 0.0528, 0.4265, 0.07738, 0.4256, 0.07738, 0.4233, 0.05285, 0.4227, 0.07744, 0.4209, 0.07741, 0.4202, 0.0528, 0.4209, 0.07741, 0.4199, 0.07751, 0.4233, 0.05285, 0.4246, 0.05298, 0.4234, 0.07751, 0.9903, 0.01122, 0.9912, 0.0114, 0.99, 0.03401, 0.988, 0.01122, 0.9891, 0.03395, 0.9887, 0.03406, 0.9903, 0.01122, 0.9897, 0.03395, 0.9891, 0.03395, 0.9835, 0.01136, 0.984, 0.03406, 0.9837, 0.03406, 0.9824, 0.03406, 0.98, 0.03406, 0.9811, 0.01131, 0.9835, 0.01136, 0.9868, 0.01136, 0.985, 0.03406, 0.9791, 0.02717, 0.9794, 0.02625, 0.98, 0.0287, 0.9792, 0.02315, 0.9791, 0.02264, 0.9797, 0.02297, 0.9775, 0.02648, 0.9775, 0.02798, 0.977, 0.02745, 0.9792, 0.02489, 0.9797, 0.02468, 0.9798, 0.02495, 0.9796, 0.02337, 0.9797, 0.02297, 0.98, 0.02423, 0.979, 0.03174, 0.9795, 0.02883, 0.98, 0.0287, 0.6312, 0.6364, 0.6314, 0.6367, 0.6313, 0.6367, 0.6308, 0.6321, 0.6308, 0.632, 0.6308, 0.632, 0.6308, 0.632, 0.6308, 0.632, 0.6308, 0.632, 0.6325, 0.6322, 0.6325, 0.6323, 0.6324, 0.632, 0.6667, 0.5497, 0.6668, 0.5498, 0.6664, 0.5506, 0.6661, 0.5514, 0.6664, 0.5506, 0.6664, 0.5506, 0.6664, 0.5506, 0.6664, 0.5506, 0.6664, 0.5506, 0.6664, 0.5506, 0.6664, 0.5506, 0.6664, 0.5506, 0.6681, 0.5466, 0.6681, 0.5466, 0.6675, 0.5482, 0.6675, 0.5482, 0.6668, 0.5498, 0.6667, 0.5497, 0.6682, 0.5397, 0.6682, 0.5397, 0.6681, 0.5466, 0.6646, 0.5539, 0.6654, 0.5526, 0.6654, 0.5526, 0.6681, 0.5466, 0.6675, 0.5482, 0.667, 0.5478, 0.6608, 0.5573, 0.6646, 0.5539, 0.6646, 0.5539, 0.6676, 0.5537, 0.6671, 0.5524, 0.668, 0.5486, 0.6676, 0.5537, 0.6653, 0.5552, 0.6658, 0.5534, 0.6652, 0.55, 0.6673, 0.5459, 0.667, 0.5478, 0.6646, 0.5539, 0.664, 0.5525, 0.665, 0.5518, 0.6652, 0.55, 0.6657, 0.5503, 0.665, 0.5518, 0.6309, 0.6322, 0.6309, 0.6322, 0.6312, 0.632, 0.6853, 0.06916, 0.6843, 0.07047, 0.6841, 0.07036, 0.6844, 0.073, 0.6831, 0.07398, 0.6835, 0.07219, 0.6844, 0.073, 0.6838, 0.07177, 0.6843, 0.07047, 0.6831, 0.07398, 0.6827, 0.07319, 0.6834, 0.07196, 0.6786, 0.07932, 0.6781, 0.07782, 0.6819, 0.07443, 0.6863, 0.0606, 0.6863, 0.06785, 0.6854, 0.06717, 0.6819, 0.07443, 0.6827, 0.07319, 0.6831, 0.07398, 0.6854, 0.06717, 0.6863, 0.06785, 0.6853, 0.06916, 0.669, 0.5473, 0.668, 0.5486, 0.668, 0.5486, 0.6662, 0.5516, 0.6662, 0.5516, 0.6661, 0.5514, 0.6653, 0.5552, 0.6653, 0.5552, 0.6658, 0.5534, 0.6671, 0.5524, 0.6671, 0.5524, 0.668, 0.5486, 0.667, 0.5499, 0.6668, 0.5498, 0.6668, 0.5498, 0.6661, 0.5514, 0.6661, 0.5514, 0.6654, 0.5526, 0.6658, 0.5534, 0.6658, 0.5534, 0.6671, 0.5524, 0.6675, 0.5482, 0.6675, 0.5482, 0.6668, 0.5498, 0.9822, 0.02921, 0.9824, 0.0233, 0.981, 0.02223, 0.9867, 0.03643, 0.9882, 0.03706, 0.9882, 0.03105, 0.9851, 0.02682, 0.9852, 0.02406, 0.9837, 0.02355, 0.9805, 0.009134, 0.9792, 0.01019, 0.9801, 0.01051, 0.9906, 0.02192, 0.989, 0.02447, 0.9901, 0.0241, 0.9848, 0.02955, 0.9828, 0.02955, 0.9834, 0.03253, 0.9921, 0.03562, 0.9939, 0.03547, 0.9939, 0.02924, 0.9921, 0.02905, 0.9939, 0.02924, 0.9938, 0.02696, 0.9812, 0.01513, 0.9808, 0.02054, 0.9828, 0.01998, 0.9812, 0.01513, 0.9828, 0.01504, 0.9827, 0.01336, 0.9897, 0.02869, 0.9908, 0.02925, 0.9911, 0.02714, 0.9822, 0.02921, 0.9809, 0.02932, 0.9814, 0.03135, 0.9887, 0.0265, 0.9885, 0.02813, 0.9897, 0.02869, 0.9915, 0.02304, 0.9901, 0.0241, 0.9914, 0.02451, 0.9848, 0.02955, 0.9851, 0.02682, 0.9834, 0.02655, 0.9883, 0.03299, 0.9898, 0.03412, 0.9897, 0.02869, 0.9798, 0.01312, 0.9796, 0.01521, 0.9812, 0.01513, 0.9796, 0.01521, 0.979, 0.02223, 0.9808, 0.02054, 0.9851, 0.03227, 0.9834, 0.03253, 0.9837, 0.03548, 0.9818, 0.008388, 0.9805, 0.009134, 0.9814, 0.0105, 0.981, 0.007595, 0.9796, 0.008284, 0.9805, 0.009134, 0.9867, 0.03202, 0.9851, 0.03227, 0.9852, 0.03498, 0.9867, 0.02955, 0.9867, 0.02709, 0.9851, 0.02682, 0.9929, 0.02249, 0.9915, 0.02304, 0.9925, 0.02448, 0.9777, 0.01443, 0.979, 0.01478, 0.9791, 0.01273, 0.9911, 0.02714, 0.9908, 0.02925, 0.9921, 0.02905, 0.991, 0.03546, 0.9921, 0.03562, 0.9921, 0.02905, 0.9867, 0.03202, 0.9867, 0.02955, 0.9848, 0.02955, 0.9922, 0.02141, 0.9906, 0.02192, 0.9915, 0.02304, 0.9796, 0.008284, 0.9783, 0.009512, 0.9792, 0.01019, 0.9867, 0.02233, 0.9852, 0.02406, 0.9851, 0.02682, 0.9777, 0.01443, 0.9769, 0.01939, 0.9787, 0.02069, 0.9914, 0.02451, 0.9911, 0.02714, 0.9923, 0.02702, 0.978, 0.01224, 0.9791, 0.01273, 0.9792, 0.01019, 0.9801, 0.01051, 0.9798, 0.01312, 0.9813, 0.01307, 0.989, 0.02447, 0.9887, 0.0265, 0.9899, 0.02664, 0.9791, 0.01273, 0.9798, 0.01312, 0.9801, 0.01051, 0.9899, 0.02664, 0.9911, 0.02714, 0.9914, 0.02451, 0.9813, 0.01307, 0.9827, 0.01336, 0.9826, 0.01126, 0.9925, 0.02448, 0.9923, 0.02702, 0.9938, 0.02696, 0.6332, 0.6345, 0.6324, 0.6343, 0.6325, 0.6353, 0.6333, 0.6295, 0.6333, 0.6309, 0.6338, 0.6304, 0.6326, 0.6307, 0.6333, 0.6309, 0.6333, 0.6295, 0.6333, 0.6295, 0.6333, 0.6278, 0.6328, 0.6281, 0.6338, 0.6295, 0.6337, 0.6272, 0.6335, 0.6274, 0.6327, 0.6333, 0.6324, 0.6343, 0.6332, 0.6345, 0.6344, 0.6332, 0.6347, 0.6333, 0.6347, 0.6326, 0.6347, 0.6317, 0.6347, 0.631, 0.6344, 0.6311, 0.6352, 0.6367, 0.6355, 0.6352, 0.6349, 0.6364, 0.6355, 0.6352, 0.6355, 0.6339, 0.6349, 0.6342, 0.6313, 0.6317, 0.6312, 0.632, 0.6315, 0.6323, 0.6337, 0.6272, 0.6338, 0.6272, 0.6337, 0.6263, 0.6347, 0.6326, 0.6347, 0.6317, 0.6343, 0.6319, 0.6338, 0.6326, 0.6343, 0.6327, 0.6343, 0.6319, 0.6343, 0.6319, 0.6344, 0.6311, 0.6341, 0.6312, 0.6344, 0.6335, 0.6347, 0.6336, 0.6347, 0.6333, 0.6337, 0.6272, 0.6336, 0.6262, 0.6334, 0.6264, 0.6335, 0.6274, 0.6334, 0.6264, 0.6332, 0.627, 0.6312, 0.632, 0.6309, 0.6322, 0.6309, 0.6327, 0.6315, 0.6323, 0.6315, 0.6341, 0.6317, 0.634, 0.6344, 0.6337, 0.6347, 0.6338, 0.6347, 0.6336, 0.6359, 0.6364, 0.6358, 0.6365, 0.6358, 0.6367, 0.6338, 0.6268, 0.6338, 0.6263, 0.6337, 0.6263, 0.6335, 0.6322, 0.6336, 0.6335, 0.6336, 0.6322, 0.6315, 0.6336, 0.6314, 0.6345, 0.6315, 0.6341, 0.6639, 0.5437, 0.6625, 0.5464, 0.6652, 0.55, 0.6311, 0.6339, 0.6312, 0.6352, 0.6313, 0.635, 0.6359, 0.6283, 0.6358, 0.6282, 0.6358, 0.6288, 0.6336, 0.6313, 0.6336, 0.6309, 0.6333, 0.631, 0.6336, 0.6322, 0.6336, 0.6313, 0.6333, 0.6314, 0.6309, 0.6327, 0.6311, 0.6339, 0.6314, 0.6336, 0.6625, 0.5464, 0.6615, 0.5476, 0.664, 0.5525, 0.6333, 0.6332, 0.6332, 0.6328, 0.6329, 0.6329, 0.6314, 0.6309, 0.6311, 0.6312, 0.6313, 0.6317, 0.6612, 0.5394, 0.6613, 0.539, 0.6611, 0.5388, 0.6619, 0.5388, 0.6616, 0.5391, 0.6617, 0.5395, 0.6615, 0.5476, 0.659, 0.5492, 0.6603, 0.5558, 0.6673, 0.5394, 0.6641, 0.5395, 0.6639, 0.5437, 0.9794, 0.02625, 0.977, 0.02525, 0.9775, 0.02648, 0.9791, 0.0246, 0.9791, 0.02525, 0.9792, 0.02489, 0.6614, 0.5369, 0.6613, 0.5382, 0.6619, 0.5388, 0.6616, 0.5391, 0.6613, 0.539, 0.6612, 0.5394, 0.6611, 0.5381, 0.6613, 0.5382, 0.6614, 0.5369, 0.6608, 0.5391, 0.6611, 0.5388, 0.6611, 0.5381, 0.9796, 0.02337, 0.9792, 0.02315, 0.9792, 0.02448, 0.9792, 0.02448, 0.9792, 0.02489, 0.9797, 0.02468, 0.9775, 0.03249, 0.977, 0.03406, 0.9792, 0.03296, 0.9792, 0.02315, 0.9791, 0.02264, 0.9791, 0.0246, 0.9798, 0.02495, 0.98, 0.02423, 0.9798, 0.02423, 0.977, 0.02745, 0.977, 0.03406, 0.9775, 0.03249, 0.6682, 0.5397, 0.6673, 0.5394, 0.6673, 0.5459, 0.664, 0.5525, 0.6603, 0.5558, 0.6608, 0.5573, 0.6662, 0.5516, 0.6666, 0.5512, 0.6666, 0.5512, 0.666, 0.5512, 0.6662, 0.5506, 0.6657, 0.5503, 0.4338, 0.0774, 0.4334, 0.0528, 0.4314, 0.0528, 0.4261, 0.0528, 0.4265, 0.07738, 0.4292, 0.07738, 0.6654, 0.5526, 0.6661, 0.5514, 0.666, 0.5512, 0.6657, 0.5503, 0.6662, 0.5506, 0.6667, 0.5497, 0.6332, 0.6328, 0.6332, 0.6328, 0.6329, 0.6329, 0.6666, 0.5512, 0.6666, 0.5512, 0.667, 0.5499, 0.6664, 0.5506, 0.6664, 0.5506, 0.6664, 0.5506, 0.6664, 0.5506, 0.6664, 0.5506, 0.6664, 0.5506, 0.6664, 0.5506, 0.6664, 0.5506, 0.6664, 0.5506, 0.6664, 0.5506, 0.6664, 0.5506, 0.6664, 0.5506, 0.6664, 0.5506, 0.6664, 0.5506, 0.6664, 0.5506, 0.6664, 0.5506, 0.6664, 0.5506, 0.6664, 0.5506, 0.6628, 0.539, 0.662, 0.5413, 0.6627, 0.5407, 0.6608, 0.5391, 0.6603, 0.542, 0.6608, 0.5419, 0.6617, 0.536, 0.6614, 0.5369, 0.6628, 0.539, 0.6617, 0.5395, 0.6615, 0.5417, 0.662, 0.5413, 0.6607, 0.5451, 0.6603, 0.542, 0.6588, 0.5419, 0.6615, 0.5417, 0.6608, 0.5419, 0.6615, 0.5444, 0.6675, 0.5148, 0.6698, 0.504, 0.6594, 0.4993, 0.6615, 0.5444, 0.6608, 0.5419, 0.6603, 0.542, 0.6627, 0.5407, 0.6625, 0.5429, 0.6639, 0.5437, 0.6608, 0.5419, 0.6615, 0.5417, 0.6617, 0.5395, 0.6615, 0.5476, 0.6607, 0.5451, 0.6585, 0.5462, 0.6625, 0.5429, 0.6615, 0.5444, 0.6625, 0.5464, 0.6625, 0.5464, 0.6615, 0.5444, 0.6607, 0.5451, 0.6588, 0.5419, 0.6603, 0.542, 0.6608, 0.5391, 0.6664, 0.5506, 0.6664, 0.5506, 0.6666, 0.5512, 0.6666, 0.5512, 0.6664, 0.5506, 0.6664, 0.5506, 0.6664, 0.5506, 0.6664, 0.5506, 0.666, 0.5512, 0.6662, 0.5506, 0.6664, 0.5506, 0.6664, 0.5506, 0.6664, 0.5506, 0.6664, 0.5506, 0.6662, 0.5506, 0.6668, 0.5498, 0.6664, 0.5506, 0.6664, 0.5506, 0.6325, 0.6323, 0.6324, 0.632, 0.6324, 0.632, 0.6333, 0.6357, 0.6332, 0.6357, 0.6332, 0.6359, 0.6309, 0.632, 0.6309, 0.632, 0.6308, 0.632, 0.6308, 0.6321, 0.6309, 0.6321, 0.6309, 0.632, 0.6359, 0.6275, 0.6358, 0.6272, 0.6358, 0.6272, 0.6314, 0.6367, 0.6314, 0.6367, 0.6312, 0.6364, 0.6312, 0.6365, 0.6313, 0.6368, 0.6313, 0.6367, 0.6357, 0.6372, 0.6358, 0.6372, 0.6358, 0.637, 0.4256, 0.07738, 0.4265, 0.07738, 0.4261, 0.0528, 0.4209, 0.07741, 0.4227, 0.07744, 0.4233, 0.05285, 0.4199, 0.07751, 0.4209, 0.07741, 0.4202, 0.0528, 0.4233, 0.05285, 0.4227, 0.07744, 0.4234, 0.07751, 0.9903, 0.01122, 0.9897, 0.03395, 0.99, 0.03401, 0.9887, 0.03406, 0.9891, 0.03395, 0.988, 0.01122, 0.9891, 0.03395, 0.9897, 0.03395, 0.9903, 0.01122, 0.9837, 0.03406, 0.984, 0.03406, 0.9835, 0.01136, 0.9824, 0.03406, 0.9818, 0.01131, 0.9811, 0.01131, 0.9835, 0.01136, 0.984, 0.03406, 0.985, 0.03406, 0.98, 0.0287, 0.9794, 0.02625, 0.9791, 0.02717, 0.9797, 0.02297, 0.9791, 0.02264, 0.9792, 0.02315, 0.9775, 0.02648, 0.977, 0.02525, 0.977, 0.02745, 0.9792, 0.02489, 0.9791, 0.02525, 0.9798, 0.02495, 0.98, 0.02423, 0.9797, 0.02297, 0.9796, 0.02337, 0.979, 0.03174, 0.9792, 0.03296, 0.98, 0.0287, 0.6313, 0.6367, 0.6314, 0.6367, 0.6312, 0.6364, 0.6308, 0.6321, 0.6308, 0.6321, 0.6308, 0.632, 0.6308, 0.632, 0.6308, 0.632, 0.6308, 0.632, 0.6325, 0.6322, 0.6324, 0.632, 0.6324, 0.632, 0.6667, 0.5497, 0.6664, 0.5506, 0.6664, 0.5506, 0.6664, 0.5506, 0.6664, 0.5506, 0.6661, 0.5514, 0.6664, 0.5506, 0.6664, 0.5506, 0.6664, 0.5506, 0.6664, 0.5506, 0.6664, 0.5506, 0.6664, 0.5506, 0.6675, 0.5482, 0.6681, 0.5466, 0.6681, 0.5466, 0.6667, 0.5497, 0.6668, 0.5498, 0.6675, 0.5482, 0.6681, 0.5466, 0.6682, 0.5397, 0.6682, 0.5397, 0.6646, 0.5539, 0.6646, 0.5539, 0.6654, 0.5526, 0.667, 0.5478, 0.6675, 0.5482, 0.6681, 0.5466, 0.6608, 0.5573, 0.6608, 0.5573, 0.6646, 0.5539, 0.668, 0.5486, 0.6671, 0.5524, 0.6676, 0.5537, 0.6676, 0.5537, 0.6671, 0.5524, 0.6658, 0.5534, 0.6652, 0.55, 0.6657, 0.5503, 0.667, 0.5478, 0.6646, 0.5539, 0.6654, 0.5526, 0.665, 0.5518, 0.665, 0.5518, 0.6657, 0.5503, 0.6652, 0.55, 0.6312, 0.632, 0.6309, 0.6322, 0.6309, 0.6322, 0.6841, 0.07036, 0.6843, 0.07047, 0.6853, 0.06916, 0.6844, 0.073, 0.6838, 0.07177, 0.6835, 0.07219, 0.6843, 0.07047, 0.6838, 0.07177, 0.6844, 0.073, 0.6831, 0.07398, 0.6835, 0.07219, 0.6834, 0.07196, 0.6819, 0.07443, 0.6781, 0.07782, 0.6786, 0.07932, 0.6863, 0.0606, 0.6854, 0.06028, 0.6854, 0.06717, 0.6831, 0.07398, 0.6827, 0.07319, 0.6819, 0.07443, 0.6854, 0.06717, 0.6848, 0.06877, 0.6853, 0.06916, 0.669, 0.5473, 0.669, 0.5473, 0.668, 0.5486, 0.6661, 0.5514, 0.6662, 0.5516, 0.6662, 0.5516, 0.6658, 0.5534, 0.6653, 0.5552, 0.6653, 0.5552, 0.668, 0.5486, 0.6671, 0.5524, 0.6671, 0.5524, 0.667, 0.5499, 0.667, 0.5499, 0.6668, 0.5498, 0.6654, 0.5526, 0.6661, 0.5514, 0.6661, 0.5514, 0.6671, 0.5524, 0.6658, 0.5534, 0.6658, 0.5534, 0.6668, 0.5498, 0.6675, 0.5482, 0.6675, 0.5482, 0.5225, 0.5185, 0.5225, 0.4879, 0.5263, 0.488, 0.5301, 0.5185, 0.5301, 0.4879, 0.5339, 0.4881, 0.5225, 0.5185, 0.5187, 0.5185, 0.5187, 0.488, 0.5263, 0.4881, 0.5301, 0.4879, 0.5301, 0.5185, 0.5339, 0.49, 0.5339, 0.489, 0.5377, 0.489, 0.5339, 0.4879, 0.5377, 0.4879, 0.5377, 0.489, 0.9824, 0.0233, 0.9822, 0.02921, 0.981, 0.02223, 0.987, 0.03112, 0.9882, 0.03105, 0.9867, 0.03643, 0.9852, 0.02406, 0.9851, 0.02682, 0.9837, 0.02355, 0.9792, 0.01019, 0.9805, 0.009134, 0.9801, 0.01051, 0.9915, 0.02304, 0.9901, 0.0241, 0.9906, 0.02192, 0.9851, 0.03227, 0.9834, 0.03253, 0.9848, 0.02955, 0.9921, 0.02905, 0.9939, 0.02924, 0.9921, 0.03562, 0.9923, 0.02702, 0.9938, 0.02696, 0.9921, 0.02905, 0.9808, 0.02054, 0.9812, 0.01513, 0.9828, 0.01998, 0.9813, 0.01307, 0.9827, 0.01336, 0.9812, 0.01513, 0.9899, 0.02664, 0.9911, 0.02714, 0.9897, 0.02869, 0.9824, 0.03121, 0.9814, 0.03135, 0.9822, 0.02921, 0.9885, 0.02813, 0.9887, 0.0265, 0.9897, 0.02869, 0.9925, 0.02448, 0.9914, 0.02451, 0.9915, 0.02304, 0.9851, 0.02682, 0.9848, 0.02955, 0.9834, 0.02655, 0.9885, 0.02813, 0.9897, 0.02869, 0.9883, 0.03299, 0.9796, 0.01521, 0.9798, 0.01312, 0.9812, 0.01513, 0.979, 0.02223, 0.9796, 0.01521, 0.9808, 0.02054, 0.9852, 0.03498, 0.9837, 0.03548, 0.9851, 0.03227, 0.9805, 0.009134, 0.9818, 0.008388, 0.9814, 0.0105, 0.9796, 0.008284, 0.981, 0.007595, 0.9805, 0.009134, 0.9867, 0.03692, 0.9852, 0.03498, 0.9867, 0.03202, 0.9867, 0.02709, 0.9867, 0.02955, 0.9851, 0.02682, 0.9936, 0.02411, 0.9925, 0.02448, 0.9929, 0.02249, 0.978, 0.01224, 0.9791, 0.01273, 0.9777, 0.01443, 0.9908, 0.02925, 0.9911, 0.02714, 0.9921, 0.02905, 0.9908, 0.02925, 0.9921, 0.02905, 0.991, 0.03546, 0.9867, 0.02955, 0.9867, 0.03202, 0.9848, 0.02955, 0.9929, 0.02249, 0.9915, 0.02304, 0.9922, 0.02141, 0.9783, 0.009512, 0.9796, 0.008284, 0.9792, 0.01019, 0.9867, 0.02709, 0.9851, 0.02682, 0.9867, 0.02233, 0.9769, 0.01939, 0.9777, 0.01443, 0.9787, 0.02069, 0.9911, 0.02714, 0.9914, 0.02451, 0.9923, 0.02702, 0.9783, 0.009512, 0.9792, 0.01019, 0.978, 0.01224, 0.9798, 0.01312, 0.9801, 0.01051, 0.9813, 0.01307, 0.9887, 0.0265, 0.989, 0.02447, 0.9899, 0.02664, 0.9792, 0.01019, 0.9801, 0.01051, 0.9791, 0.01273, 0.9901, 0.0241, 0.9914, 0.02451, 0.9899, 0.02664, 0.9814, 0.0105, 0.9826, 0.01126, 0.9813, 0.01307, 0.9923, 0.02702, 0.9925, 0.02448, 0.9938, 0.02696, 0.6324, 0.6343, 0.6332, 0.6345, 0.6325, 0.6353, 0.6333, 0.6309, 0.6333, 0.6295, 0.6338, 0.6304, 0.6324, 0.6298, 0.6333, 0.6295, 0.6326, 0.6307, 0.6324, 0.6298, 0.6324, 0.6285, 0.6333, 0.6295, 0.6328, 0.6281, 0.6333, 0.6278, 0.6333, 0.6295, 0.6333, 0.6295, 0.6333, 0.6278, 0.6338, 0.6295, 0.6335, 0.6274, 0.6337, 0.6272, 0.6338, 0.6295, 0.6333, 0.6332, 0.6332, 0.6345, 0.6327, 0.6333, 0.6347, 0.6333, 0.6344, 0.6332, 0.6347, 0.6326, 0.6343, 0.6319, 0.6344, 0.6311, 0.6347, 0.6317, 0.6352, 0.6367, 0.6349, 0.6364, 0.6355, 0.6352, 0.6347, 0.6352, 0.6355, 0.6352, 0.6349, 0.6364, 0.6347, 0.6352, 0.6349, 0.6342, 0.6355, 0.6352, 0.6317, 0.6318, 0.6315, 0.6323, 0.6313, 0.6317, 0.6338, 0.6272, 0.6337, 0.6272, 0.6337, 0.6263, 0.6343, 0.6327, 0.6343, 0.6319, 0.6347, 0.6326, 0.6343, 0.6327, 0.6338, 0.6326, 0.6343, 0.6319, 0.6339, 0.6318, 0.6341, 0.6312, 0.6343, 0.6319, 0.6347, 0.6336, 0.6344, 0.6335, 0.6347, 0.6333, 0.6336, 0.6262, 0.6337, 0.6272, 0.6334, 0.6264, 0.6334, 0.6264, 0.6335, 0.6274, 0.6332, 0.627, 0.6315, 0.6323, 0.6309, 0.6327, 0.6312, 0.632, 0.6317, 0.6318, 0.6317, 0.634, 0.6315, 0.6323, 0.6344, 0.6335, 0.6347, 0.6336, 0.6344, 0.6337, 0.6358, 0.6365, 0.6359, 0.6364, 0.6358, 0.6367, 0.6338, 0.6272, 0.6337, 0.6263, 0.6338, 0.6268, 0.6315, 0.6323, 0.6315, 0.6341, 0.6315, 0.6336, 0.6673, 0.5459, 0.6652, 0.55, 0.6639, 0.5437, 0.6314, 0.6336, 0.6314, 0.6345, 0.6311, 0.6339, 0.6313, 0.635, 0.6312, 0.6352, 0.6311, 0.6339, 0.6359, 0.6289, 0.6358, 0.6288, 0.6359, 0.6283, 0.6333, 0.6314, 0.6333, 0.631, 0.6336, 0.6313, 0.6335, 0.6322, 0.6333, 0.6314, 0.6336, 0.6322, 0.6315, 0.6323, 0.6314, 0.6336, 0.6309, 0.6327, 0.6652, 0.55, 0.664, 0.5525, 0.6625, 0.5464, 0.6332, 0.6328, 0.6333, 0.6332, 0.6329, 0.6329, 0.6311, 0.6312, 0.6314, 0.6309, 0.6313, 0.6317, 0.6613, 0.539, 0.6612, 0.5394, 0.6611, 0.5388, 0.6628, 0.539, 0.6617, 0.5395, 0.6619, 0.5388, 0.664, 0.5525, 0.6603, 0.5558, 0.6615, 0.5476, 0.6641, 0.5395, 0.6673, 0.5394, 0.6639, 0.5437, 0.9791, 0.02717, 0.9775, 0.02648, 0.9794, 0.02625, 0.9792, 0.02448, 0.9792, 0.02489, 0.9791, 0.0246, 0.6613, 0.5382, 0.6614, 0.5369, 0.6619, 0.5388, 0.6617, 0.5395, 0.6612, 0.5394, 0.6616, 0.5391, 0.6603, 0.537, 0.6614, 0.5369, 0.6611, 0.5381, 0.6611, 0.5388, 0.6608, 0.5391, 0.6611, 0.5381, 0.9798, 0.02423, 0.9792, 0.02448, 0.9796, 0.02337, 0.9792, 0.02489, 0.9792, 0.02448, 0.9797, 0.02468, 0.977, 0.03406, 0.9775, 0.03249, 0.9792, 0.03296, 0.9791, 0.02264, 0.9792, 0.02315, 0.9791, 0.0246, 0.9797, 0.02468, 0.9798, 0.02423, 0.9798, 0.02495, 0.9775, 0.02798, 0.9775, 0.03249, 0.977, 0.02745, 0.6673, 0.5394, 0.6682, 0.5397, 0.6673, 0.5459, 0.6646, 0.5539, 0.6608, 0.5573, 0.664, 0.5525, 0.6662, 0.5516, 0.6666, 0.5512, 0.6662, 0.5516, 0.665, 0.5518, 0.6657, 0.5503, 0.666, 0.5512, 0.4334, 0.0528, 0.4338, 0.0774, 0.4314, 0.0528, 0.4265, 0.07738, 0.4261, 0.0528, 0.4292, 0.07738, 0.6661, 0.5514, 0.6654, 0.5526, 0.666, 0.5512, 0.6662, 0.5506, 0.6657, 0.5503, 0.6667, 0.5497, 0.6332, 0.6328, 0.6332, 0.6328, 0.6329, 0.6329, 0.6666, 0.5512, 0.6666, 0.5512, 0.667, 0.5499, 0.6664, 0.5506, 0.6664, 0.5506, 0.6664, 0.5506, 0.6664, 0.5506, 0.6664, 0.5506, 0.6664, 0.5506, 0.6664, 0.5506, 0.6664, 0.5506, 0.6664, 0.5506, 0.6664, 0.5506, 0.6664, 0.5506, 0.6664, 0.5506, 0.6664, 0.5506, 0.6664, 0.5506, 0.6664, 0.5506, 0.6664, 0.5506, 0.6664, 0.5506, 0.6664, 0.5506, 0.662, 0.5413, 0.6628, 0.539, 0.6627, 0.5407, 0.6603, 0.542, 0.6608, 0.5391, 0.6608, 0.5419, 0.6614, 0.5369, 0.6617, 0.536, 0.6628, 0.539, 0.6615, 0.5417, 0.6617, 0.5395, 0.662, 0.5413, 0.6603, 0.542, 0.6607, 0.5451, 0.6588, 0.5419, 0.6625, 0.5429, 0.6615, 0.5444, 0.6615, 0.5417, 0.6561, 0.5148, 0.6594, 0.4993, 0.6675, 0.5148, 0.6608, 0.5419, 0.6615, 0.5444, 0.6603, 0.542, 0.6641, 0.5395, 0.6639, 0.5437, 0.6627, 0.5407, 0.6612, 0.5394, 0.6617, 0.5395, 0.6608, 0.5419, 0.6607, 0.5451, 0.6615, 0.5476, 0.6585, 0.5462, 0.6639, 0.5437, 0.6625, 0.5464, 0.6625, 0.5429, 0.6615, 0.5444, 0.6625, 0.5464, 0.6607, 0.5451, 0.6603, 0.537, 0.6608, 0.5391, 0.6588, 0.5419, 0.667, 0.5499, 0.6666, 0.5512, 0.6664, 0.5506, 0.6664, 0.5506, 0.6666, 0.5512, 0.6664, 0.5506, 0.6661, 0.5514, 0.666, 0.5512, 0.6664, 0.5506, 0.6664, 0.5506, 0.6662, 0.5506, 0.6664, 0.5506, 0.666, 0.5512, 0.6662, 0.5506, 0.6664, 0.5506, 0.6664, 0.5506, 0.6668, 0.5498, 0.6664, 0.5506, 0.6324, 0.632, 0.6325, 0.6323, 0.6324, 0.632, 0.6333, 0.6359, 0.6332, 0.6359, 0.6333, 0.6357, 0.6308, 0.632, 0.6308, 0.632, 0.6309, 0.632, 0.6309, 0.6321, 0.6308, 0.6321, 0.6309, 0.632, 0.6358, 0.6272, 0.6359, 0.6275, 0.6358, 0.6272, 0.6312, 0.6364, 0.6312, 0.6364, 0.6314, 0.6367, 0.6313, 0.6368, 0.6312, 0.6365, 0.6313, 0.6367, 0.6357, 0.637, 0.6358, 0.637, 0.6357, 0.6372, 0.4246, 0.0528, 0.4261, 0.0528, 0.4256, 0.07738, 0.4202, 0.0528, 0.4233, 0.05285, 0.4209, 0.07741, 0.4185, 0.05298, 0.4202, 0.0528, 0.4199, 0.07751, 0.4227, 0.07744, 0.4233, 0.05285, 0.4234, 0.07751, 0.9897, 0.03395, 0.9903, 0.01122, 0.99, 0.03401, 0.9868, 0.01157, 0.988, 0.01122, 0.9887, 0.03406, 0.988, 0.01122, 0.9903, 0.01122, 0.9891, 0.03395, 0.9824, 0.01136, 0.9835, 0.01136, 0.9837, 0.03406, 0.9818, 0.01131, 0.9824, 0.03406, 0.9811, 0.01131, 0.984, 0.03406, 0.9835, 0.01136, 0.985, 0.03406, 0.9795, 0.02883, 0.9791, 0.02717, 0.98, 0.0287, 0.9796, 0.02337, 0.9792, 0.02315, 0.9797, 0.02297, 0.977, 0.02525, 0.9775, 0.02648, 0.977, 0.02745, 0.9791, 0.02525, 0.9792, 0.02489, 0.9798, 0.02495, 0.9798, 0.02423, 0.9796, 0.02337, 0.98, 0.02423, 0.9792, 0.03296, 0.979, 0.03174, 0.98, 0.0287, 0.6312, 0.6364, 0.6312, 0.6364, 0.6313, 0.6367, 0.6308, 0.6321, 0.6308, 0.6321, 0.6308, 0.632, 0.6308, 0.632, 0.6308, 0.632, 0.6308, 0.632, 0.6324, 0.632, 0.6325, 0.6322, 0.6324, 0.632, 0.6664, 0.5506, 0.6667, 0.5497, 0.6664, 0.5506, 0.6662, 0.5516, 0.6661, 0.5514, 0.6664, 0.5506, 0.6664, 0.5506, 0.6664, 0.5506, 0.6664, 0.5506, 0.6664, 0.5506, 0.6664, 0.5506, 0.6664, 0.5506, 0.6675, 0.5482, 0.6681, 0.5466, 0.6675, 0.5482, 0.667, 0.5478, 0.6675, 0.5482, 0.6667, 0.5497, 0.6681, 0.5466, 0.6682, 0.5397, 0.6681, 0.5466, 0.6646, 0.5539, 0.6646, 0.5539, 0.6654, 0.5526, 0.6673, 0.5459, 0.6681, 0.5466, 0.667, 0.5478, 0.6608, 0.5573, 0.6608, 0.5573, 0.6646, 0.5539, 0.669, 0.5473, 0.6676, 0.5537, 0.668, 0.5486, 0.6671, 0.5524, 0.6676, 0.5537, 0.6658, 0.5534, 0.6657, 0.5503, 0.6652, 0.55, 0.667, 0.5478, 0.6654, 0.5526, 0.6646, 0.5539, 0.665, 0.5518, 0.664, 0.5525, 0.6652, 0.55, 0.665, 0.5518, 0.6312, 0.632, 0.6309, 0.6322, 0.6312, 0.632, 0.6848, 0.06877, 0.6853, 0.06916, 0.6841, 0.07036, 0.6838, 0.07177, 0.6844, 0.073, 0.6835, 0.07219, 0.6853, 0.06916, 0.6844, 0.073, 0.6843, 0.07047, 0.6835, 0.07219, 0.6831, 0.07398, 0.6834, 0.07196, 0.6826, 0.07577, 0.6786, 0.07932, 0.6819, 0.07443, 0.6854, 0.06028, 0.6863, 0.0606, 0.6854, 0.06717, 0.6826, 0.07577, 0.6819, 0.07443, 0.6831, 0.07398, 0.6848, 0.06877, 0.6854, 0.06717, 0.6853, 0.06916, 0.669, 0.5473, 0.669, 0.5473, 0.668, 0.5486, 0.6661, 0.5514, 0.6662, 0.5516, 0.6661, 0.5514, 0.6658, 0.5534, 0.6653, 0.5552, 0.6658, 0.5534, 0.668, 0.5486, 0.6671, 0.5524, 0.668, 0.5486, 0.667, 0.5499, 0.667, 0.5499, 0.6668, 0.5498, 0.6654, 0.5526, 0.6661, 0.5514, 0.6654, 0.5526, 0.6671, 0.5524, 0.6658, 0.5534, 0.6671, 0.5524, 0.6668, 0.5498, 0.6675, 0.5482, 0.6668, 0.5498, 0.9809, 0.02932, 0.9822, 0.02921, 0.981, 0.02223, 0.987, 0.03112, 0.9867, 0.03643, 0.9882, 0.03105, 0.9834, 0.02655, 0.9851, 0.02682, 0.9837, 0.02355, 0.9814, 0.0105, 0.9805, 0.009134, 0.9801, 0.01051, 0.9915, 0.02304, 0.9906, 0.02192, 0.9901, 0.0241, 0.9851, 0.03227, 0.9848, 0.02955, 0.9834, 0.03253, 0.9921, 0.02905, 0.9921, 0.03562, 0.9939, 0.02924, 0.9923, 0.02702, 0.9921, 0.02905, 0.9938, 0.02696, 0.9828, 0.01504, 0.9812, 0.01513, 0.9828, 0.01998, 0.9813, 0.01307, 0.9812, 0.01513, 0.9827, 0.01336, 0.9899, 0.02664, 0.9897, 0.02869, 0.9911, 0.02714, 0.9824, 0.03121, 0.9822, 0.02921, 0.9814, 0.03135, 0.9899, 0.02664, 0.9887, 0.0265, 0.9897, 0.02869, 0.9925, 0.02448, 0.9915, 0.02304, 0.9914, 0.02451, 0.9828, 0.02955, 0.9848, 0.02955, 0.9834, 0.02655, 0.9885, 0.02813, 0.9883, 0.03299, 0.9897, 0.02869, 0.9813, 0.01307, 0.9798, 0.01312, 0.9812, 0.01513, 0.9812, 0.01513, 0.9796, 0.01521, 0.9808, 0.02054, 0.9852, 0.03498, 0.9851, 0.03227, 0.9837, 0.03548, 0.9826, 0.01126, 0.9818, 0.008388, 0.9814, 0.0105, 0.9818, 0.008388, 0.981, 0.007595, 0.9805, 0.009134, 0.9867, 0.03692, 0.9867, 0.03202, 0.9852, 0.03498, 0.9848, 0.02955, 0.9867, 0.02955, 0.9851, 0.02682, 0.9936, 0.02411, 0.9929, 0.02249, 0.9925, 0.02448, 0.978, 0.01224, 0.9777, 0.01443, 0.9791, 0.01273, 0.9923, 0.02702, 0.9911, 0.02714, 0.9921, 0.02905, 0.9908, 0.02925, 0.991, 0.03546, 0.9921, 0.02905, 0.9851, 0.03227, 0.9867, 0.03202, 0.9848, 0.02955, 0.9929, 0.02249, 0.9922, 0.02141, 0.9915, 0.02304, 0.9805, 0.009134, 0.9796, 0.008284, 0.9792, 0.01019, 0.9867, 0.02709, 0.9867, 0.02233, 0.9851, 0.02682, 0.979, 0.01478, 0.9777, 0.01443, 0.9787, 0.02069, 0.9925, 0.02448, 0.9914, 0.02451, 0.9923, 0.02702, 0.9783, 0.009512, 0.978, 0.01224, 0.9792, 0.01019, 0.9814, 0.0105, 0.9801, 0.01051, 0.9813, 0.01307, 0.9901, 0.0241, 0.989, 0.02447, 0.9899, 0.02664, 0.9792, 0.01019, 0.9791, 0.01273, 0.9801, 0.01051, 0.9901, 0.0241, 0.9899, 0.02664, 0.9914, 0.02451, 0.9814, 0.0105, 0.9813, 0.01307, 0.9826, 0.01126, 0.9936, 0.02411, 0.9925, 0.02448, 0.9938, 0.02696, 0.6331, 0.6357, 0.6332, 0.6345, 0.6325, 0.6353, 0.6338, 0.6295, 0.6333, 0.6295, 0.6338, 0.6304, 0.6324, 0.6298, 0.6326, 0.6307, 0.6333, 0.6295, 0.6328, 0.6281, 0.6324, 0.6285, 0.6333, 0.6295, 0.6324, 0.6298, 0.6333, 0.6295, 0.6324, 0.6285, 0.6335, 0.6274, 0.6333, 0.6278, 0.6338, 0.6295, 0.6333, 0.6295, 0.6338, 0.6295, 0.6333, 0.6278, 0.6333, 0.6332, 0.6327, 0.6333, 0.6332, 0.6345, 0.6343, 0.6327, 0.6344, 0.6332, 0.6347, 0.6326, 0.6343, 0.6319, 0.6347, 0.6317, 0.6344, 0.6311, 0.6347, 0.6352, 0.6349, 0.6364, 0.6355, 0.6352, 0.6352, 0.6367, 0.6355, 0.6368, 0.6355, 0.6352, 0.6347, 0.6352, 0.6355, 0.6352, 0.6349, 0.6342, 0.6317, 0.6318, 0.6313, 0.6317, 0.6315, 0.6323, 0.6336, 0.6262, 0.6337, 0.6272, 0.6337, 0.6263, 0.6343, 0.6327, 0.6347, 0.6326, 0.6343, 0.6319, 0.6339, 0.6318, 0.6338, 0.6326, 0.6343, 0.6319, 0.6339, 0.6318, 0.6343, 0.6319, 0.6341, 0.6312, 0.6344, 0.6332, 0.6344, 0.6335, 0.6347, 0.6333, 0.6335, 0.6274, 0.6337, 0.6272, 0.6334, 0.6264, 0.6333, 0.6278, 0.6335, 0.6274, 0.6332, 0.627, 0.6315, 0.6323, 0.6312, 0.632, 0.6309, 0.6327, 0.6317, 0.6318, 0.6315, 0.6323, 0.6317, 0.634, 0.6344, 0.6335, 0.6344, 0.6337, 0.6347, 0.6336, 0.6359, 0.637, 0.6359, 0.6364, 0.6358, 0.6367, 0.6338, 0.6272, 0.6338, 0.6268, 0.6337, 0.6263, 0.6315, 0.6323, 0.6315, 0.6336, 0.6315, 0.6341, 0.6673, 0.5459, 0.6639, 0.5437, 0.6652, 0.55, 0.6313, 0.635, 0.6314, 0.6345, 0.6311, 0.6339, 0.6314, 0.6336, 0.6311, 0.6339, 0.6314, 0.6345, 0.6359, 0.6289, 0.6359, 0.6283, 0.6358, 0.6288, 0.6333, 0.6314, 0.6336, 0.6313, 0.6333, 0.631, 0.6335, 0.6322, 0.6336, 0.6322, 0.6333, 0.6314, 0.6315, 0.6323, 0.6309, 0.6327, 0.6314, 0.6336, 0.6652, 0.55, 0.6625, 0.5464, 0.664, 0.5525, 0.6327, 0.6333, 0.6333, 0.6332, 0.6329, 0.6329, 0.6317, 0.6318, 0.6314, 0.6309, 0.6313, 0.6317, 0.6608, 0.5391, 0.6612, 0.5394, 0.6611, 0.5388, 0.6628, 0.539, 0.6619, 0.5388, 0.6617, 0.5395, 0.664, 0.5525, 0.6615, 0.5476, 0.6603, 0.5558, 0.6673, 0.5459, 0.6673, 0.5394, 0.6639, 0.5437, 0.9791, 0.02717, 0.9794, 0.02625, 0.9775, 0.02648, 0.9792, 0.02448, 0.9791, 0.0246, 0.9792, 0.02489, 0.6628, 0.539, 0.6614, 0.5369, 0.6619, 0.5388, 0.6617, 0.5395, 0.6616, 0.5391, 0.6612, 0.5394, 0.6603, 0.537, 0.6611, 0.5381, 0.6614, 0.5369, 0.6603, 0.537, 0.6608, 0.5391, 0.6611, 0.5381, 0.9798, 0.02423, 0.9796, 0.02337, 0.9792, 0.02448, 0.9798, 0.02423, 0.9792, 0.02448, 0.9797, 0.02468, 0.979, 0.03174, 0.9775, 0.03249, 0.9792, 0.03296, 0.9792, 0.02448, 0.9792, 0.02315, 0.9791, 0.0246, 0.9797, 0.02468, 0.9798, 0.02495, 0.9798, 0.02423, 0.9775, 0.02798, 0.977, 0.02745, 0.9775, 0.03249, 0.6681, 0.5466, 0.6682, 0.5397, 0.6673, 0.5459, 0.6646, 0.5539, 0.664, 0.5525, 0.6608, 0.5573, 0.6662, 0.5516, 0.6662, 0.5516, 0.6666, 0.5512, 0.665, 0.5518, 0.666, 0.5512, 0.6657, 0.5503, 0.4305, 0.0774, 0.4338, 0.0774, 0.4314, 0.0528, 0.4305, 0.0528, 0.4261, 0.0528, 0.4292, 0.07738, 0.665, 0.5518, 0.6654, 0.5526, 0.666, 0.5512, 0.667, 0.5478, 0.6657, 0.5503, 0.6667, 0.5497, 0.6329, 0.6329, 0.6332, 0.6328, 0.6329, 0.6329, 0.667, 0.5499, 0.6666, 0.5512, 0.667, 0.5499, 0.6664, 0.5506, 0.6664, 0.5506, 0.6664, 0.5506, 0.6664, 0.5506, 0.6664, 0.5506, 0.6664, 0.5506, 0.6664, 0.5506, 0.6664, 0.5506, 0.6664, 0.5506, 0.6664, 0.5506, 0.6664, 0.5506, 0.6664, 0.5506, 0.6664, 0.5506, 0.6664, 0.5506, 0.6664, 0.5506, 0.6664, 0.5506, 0.6664, 0.5506, 0.6664, 0.5506, 0.6641, 0.5395, 0.6628, 0.539, 0.6627, 0.5407, 0.6612, 0.5394, 0.6608, 0.5391, 0.6608, 0.5419, 0.6641, 0.5395, 0.6617, 0.536, 0.6628, 0.539, 0.6628, 0.539, 0.6617, 0.5395, 0.662, 0.5413, 0.6585, 0.5462, 0.6607, 0.5451, 0.6588, 0.5419, 0.6625, 0.5429, 0.6615, 0.5417, 0.6615, 0.5444, 0.6561, 0.5148, 0.6675, 0.5148, 0.6594, 0.4993, 0.6607, 0.5451, 0.6615, 0.5444, 0.6603, 0.542, 0.6641, 0.5395, 0.6627, 0.5407, 0.6639, 0.5437, 0.6612, 0.5394, 0.6608, 0.5419, 0.6617, 0.5395, 0.659, 0.5492, 0.6615, 0.5476, 0.6585, 0.5462, 0.6639, 0.5437, 0.6625, 0.5429, 0.6625, 0.5464, 0.6615, 0.5476, 0.6625, 0.5464, 0.6607, 0.5451, 0.6603, 0.537, 0.6588, 0.5419, 0.6608, 0.5391, 0.667, 0.5499, 0.6664, 0.5506, 0.6666, 0.5512, 0.6662, 0.5516, 0.6666, 0.5512, 0.6664, 0.5506, 0.6661, 0.5514, 0.6664, 0.5506, 0.666, 0.5512, 0.6667, 0.5497, 0.6662, 0.5506, 0.6664, 0.5506, 0.666, 0.5512, 0.6664, 0.5506, 0.6662, 0.5506, 0.667, 0.5499, 0.6668, 0.5498, 0.6664, 0.5506, 0.6325, 0.6323, 0.6325, 0.6323, 0.6324, 0.632, 0.6333, 0.6359, 0.6333, 0.6357, 0.6332, 0.6359, 0.6308, 0.632, 0.6309, 0.632, 0.6308, 0.632, 0.6308, 0.632, 0.6308, 0.6321, 0.6309, 0.632, 0.6358, 0.6275, 0.6359, 0.6275, 0.6358, 0.6272, 0.6312, 0.6364, 0.6314, 0.6367, 0.6312, 0.6364, 0.6312, 0.6364, 0.6312, 0.6365, 0.6313, 0.6367, 0.6357, 0.637, 0.6357, 0.6372, 0.6358, 0.637, 0.4246, 0.0528, 0.4256, 0.07738, 0.4261, 0.0528, 0.4202, 0.0528, 0.4209, 0.07741, 0.4233, 0.05285, 0.4185, 0.05298, 0.4199, 0.07751, 0.4202, 0.0528, 0.4246, 0.05298, 0.4233, 0.05285, 0.4234, 0.07751, 0.9912, 0.0114, 0.9903, 0.01122, 0.99, 0.03401, 0.9868, 0.01157, 0.9887, 0.03406, 0.988, 0.01122, 0.988, 0.01122, 0.9891, 0.03395, 0.9903, 0.01122, 0.9824, 0.01136, 0.9837, 0.03406, 0.9835, 0.01136, 0.98, 0.03406, 0.9824, 0.03406, 0.9811, 0.01131, 0.9868, 0.01136, 0.9835, 0.01136, 0.985, 0.03406, 0.9795, 0.02883, 0.98, 0.0287, 0.9791, 0.02717, 0.9796, 0.02337, 0.9797, 0.02297, 0.9792, 0.02315, 0.9775, 0.02798, 0.9775, 0.02648, 0.977, 0.02745, 0.9797, 0.02468, 0.9792, 0.02489, 0.9798, 0.02495, 0.9798, 0.02423, 0.98, 0.02423, 0.9796, 0.02337, 0.9795, 0.02883, 0.979, 0.03174, 0.98, 0.0287, 0.6312, 0.6364, 0.6313, 0.6367, 0.6312, 0.6364, 0.6308, 0.632, 0.6308, 0.6321, 0.6308, 0.632, 0.6308, 0.632, 0.6308, 0.632, 0.6308, 0.632, 0.6325, 0.6323, 0.6325, 0.6322, 0.6324, 0.632, 0.6668, 0.5498, 0.6667, 0.5497, 0.6664, 0.5506, 0.6662, 0.5516, 0.6664, 0.5506, 0.6661, 0.5514, 0.6664, 0.5506, 0.6664, 0.5506, 0.6664, 0.5506, 0.6664, 0.5506, 0.6664, 0.5506, 0.6664, 0.5506, 0.6675, 0.5482, 0.6675, 0.5482, 0.6681, 0.5466, 0.667, 0.5478, 0.6667, 0.5497, 0.6675, 0.5482, 0.6681, 0.5466, 0.6681, 0.5466, 0.6682, 0.5397, 0.6654, 0.5526, 0.6646, 0.5539, 0.6654, 0.5526, 0.6673, 0.5459, 0.667, 0.5478, 0.6681, 0.5466, 0.6646, 0.5539, 0.6608, 0.5573, 0.6646, 0.5539, 0.669, 0.5473, 0.668, 0.5486, 0.6676, 0.5537, 0.6653, 0.5552, 0.6676, 0.5537, 0.6658, 0.5534, 0.6673, 0.5459, 0.6652, 0.55, 0.667, 0.5478, 0.664, 0.5525, 0.6646, 0.5539, 0.665, 0.5518, 0.664, 0.5525, 0.665, 0.5518, 0.6652, 0.55, 0.6312, 0.632, 0.6312, 0.632, 0.6309, 0.6322, 0.6848, 0.06877, 0.6841, 0.07036, 0.6853, 0.06916, 0.6831, 0.07398, 0.6844, 0.073, 0.6835, 0.07219, 0.6853, 0.06916, 0.6843, 0.07047, 0.6844, 0.073, 0.6827, 0.07319, 0.6831, 0.07398, 0.6834, 0.07196, 0.6826, 0.07577, 0.6819, 0.07443, 0.6786, 0.07932, 0.6863, 0.06785, 0.6863, 0.0606, 0.6854, 0.06717, 0.6826, 0.07577, 0.6831, 0.07398, 0.6819, 0.07443, 0.6863, 0.06785, 0.6854, 0.06717, 0.6853, 0.06916, 0.668, 0.5486, 0.669, 0.5473, 0.668, 0.5486, 0.6661, 0.5514, 0.6661, 0.5514, 0.6662, 0.5516, 0.6658, 0.5534, 0.6658, 0.5534, 0.6653, 0.5552, 0.668, 0.5486, 0.668, 0.5486, 0.6671, 0.5524, 0.6668, 0.5498, 0.667, 0.5499, 0.6668, 0.5498, 0.6654, 0.5526, 0.6654, 0.5526, 0.6661, 0.5514, 0.6671, 0.5524, 0.6671, 0.5524, 0.6658, 0.5534, 0.6668, 0.5498, 0.6668, 0.5498, 0.6675, 0.5482, 0.5263, 0.5185, 0.5225, 0.5185, 0.5263, 0.488, 0.5339, 0.5186, 0.5301, 0.5185, 0.5339, 0.4881, 0.5225, 0.4879, 0.5225, 0.5185, 0.5187, 0.488, 0.5263, 0.5186, 0.5263, 0.4881, 0.5301, 0.5185, 0.5377, 0.49, 0.5339, 0.49, 0.5377, 0.489, 0.5339, 0.489, 0.5339, 0.4879, 0.5377, 0.489])
me_cube.materials.append(mat_material)
me_cube.use_remesh_preserve_volume = False
me_cube.use_remesh_preserve_attributes = False
me_cube.use_mirror_vertex_groups = False
me_cube.update()
arm_armature = bpy.data.armatures.new('Armature')  # bones are not reproduced

# ---- objects
ob_armature = bpy.data.objects.new('Armature', arm_armature)
ob_cube = bpy.data.objects.new('Cube', me_cube)

# ---- transforms, parenting, visibility, modifiers, constraints
ob_armature.location = (0.0, 0.0, 0.2786)
ob_armature.scale = (0.663, 0.663, 0.663)
ob_armature.show_in_front = True
ob_armature.lineart.crease_threshold = 0.0
ob_cube.parent = ob_armature
ob_cube.matrix_parent_inverse = Matrix(((1.508, 0.0, 0.0, 0.0), (0.0, 1.508, 0.0, 0.0), (0.0, 0.0, 1.508, -0.4203), (0.0, 0.0, 0.0, 1.0)))
ob_cube.location = (0.0, 0.1709, 0.3466)
ob_cube.rotation_euler = (0.0, -0.0, -1.571)
ob_cube.scale = (0.6079, 0.6079, 0.6079)
ob_cube.lock_rotations_4d = False
ob_cube.empty_display_type = 'ARROWS'
ob_cube.lineart.crease_threshold = 0.0
_vg = ob_cube.vertex_groups.new(name='Torso')
for _i, _w in zip([63, 68, 69, 70, 71, 72, 73, 74, 75, 76, 77, 85, 86, 99, 100, 101, 102, 103, 104, 105, 106, 107, 108, 109, 110, 111, 112, 143, 144, 157, 162, 163, 164, 171, 231, 253, 258, 265, 266, 267, 268, 269, 270, 271, 272, 273, 274, 275, 276, 277, 278, 279, 287, 288, 289, 290, 303, 304, 305, 306, 307, 308, 309, 310, 311, 312, 313, 314, 315, 316, 317, 318, 349, 350, 351, 352, 365, 370, 371, 372, 373, 374, 375, 382, 383], [0.02433, 0.8028, 0.0193, 0.8281, 0.8179, 0.8308, 0.8223, 0.832, 0.7587, 0.7986, 0.8245, 0.07628, 0.132, 0.7417, 0.7386, 0.7839, 0.8224, 0.8247, 0.8592, 0.9214, 0.8829, 0.8874, 0.9034, 0.8883, 0.9359, 0.8865, 0.8958, 0.07722, 0.0212, 0.005979, 0.06448, 0.05449, 0.07665, 0.04972, 0.03247, 0.01508, 0.02456, 0.1636, 0.8045, 0.3566, 0.02014, 0.807, 0.8281, 0.8183, 0.83, 0.8931, 0.8309, 0.8231, 0.833, 0.7645, 0.8022, 0.826, 0.07687, 0.1277, 0.1319, 0.2231, 0.7414, 0.7389, 0.7844, 0.8228, 0.8263, 0.8604, 0.9127, 0.9215, 0.883, 0.9584, 0.8875, 0.9035, 0.8885, 0.9361, 0.8865, 0.896, 0.09539, 0.07727, 0.02253, 0.1395, 0.006955, 0.1244, 0.06452, 0.1709, 0.0549, 0.1391, 0.07669, 0.05033, 0.1263]): _vg.add([_i], _w, 'REPLACE')
_vg = ob_cube.vertex_groups.new(name='Chest')
for _i, _w in zip([41, 46, 63, 64, 68, 70, 72, 73, 75, 76, 85, 86, 99, 100, 102, 103, 108, 111, 143, 144, 156, 161, 162, 163, 164, 166, 168, 169, 171, 174, 225, 231, 232, 237, 258, 259, 265, 266, 267, 269, 270, 272, 273, 274, 275, 277, 278, 287, 288, 289, 290, 303, 304, 306, 307, 309, 314, 317, 349, 350, 351, 352, 364, 369, 370, 371, 372, 373, 374, 375, 377, 379, 380, 382, 383, 386], [0.07259, 0.0007367, 0.2961, 0.01019, 0.04703, 0.0232, 0.0005942, 0.01377, 0.01177, 0.0005046, 0.05189, 0.08538, 0.05654, 0.1667, 0.001949, 0.03407, 0.00163, 0.0006178, 0.09451, 0.046, 0.0759, 0.001374, 0.2158, 0.06916, 0.2066, 0.01336, 0.02953, 0.0671, 0.08411, 0.05823, 0.0727, 0.09522, 0.0008092, 0.006652, 0.2964, 0.01268, 0.213, 0.04716, 0.05549, 0.1148, 0.0232, 0.05181, 0.05496, 0.0006931, 0.01382, 0.01224, 0.000787, 0.0522, 0.6314, 0.08523, 0.518, 0.05649, 0.1667, 0.001963, 0.0342, 0.04577, 0.00163, 0.0006195, 0.6302, 0.09456, 0.04745, 0.5336, 0.07652, 0.001782, 0.2909, 0.2158, 0.2009, 0.06971, 0.3074, 0.2067, 0.01504, 0.03029, 0.06752, 0.08475, 0.3478, 0.05853]): _vg.add([_i], _w, 'REPLACE')
_vg = ob_cube.vertex_groups.new(name='Arm.R')
for _i, _w in zip([40, 41, 44, 45, 46, 48, 50, 51, 55, 56, 57, 58, 59, 60, 61, 62, 63, 64, 65, 66, 67, 68, 69, 70, 71, 72, 73, 74, 75, 76, 77, 84, 85, 86, 87, 88, 89, 90, 91, 92, 99, 100, 101, 102, 103, 104, 105, 106, 107, 108, 109, 110, 111, 112, 113, 114, 115, 116, 117, 118, 119, 120, 121, 122, 123, 124, 125, 126, 127, 128, 129, 130, 143, 144, 145, 146, 147, 148, 149, 150, 151, 152, 153, 154, 155, 156, 157, 158, 159, 160, 161, 162, 163, 164, 165, 166, 167, 168, 169, 170, 171, 172, 173, 174, 175, 231, 250, 253, 254, 255, 258, 260, 261, 262, 263, 264, 265, 267, 268, 269, 288, 290, 349, 350, 352, 370, 371, 372, 373, 374, 375, 382, 383], [0.04067, 0.1113, 0.1773, 0.02015, 0.03284, 0.05094, 0.0004705, 0.03427, 0.001172, 0.004785, 0.03275, 0.2, 0.007322, 0.004105, 0.01642, 0.07424, 0.3305, 0.7754, 0.01264, 0.02263, 0.06607, 0.03146, 0.7782, 0.1146, 0.1521, 0.1303, 0.05065, 0.04596, 0.02283, 0.02987, 0.04764, 0.9723, 0.8416, 0.7018, 0.8856, 0.7794, 0.6444, 0.8346, 0.5082, 0.5478, 0.1337, 0.0255, 0.1189, 0.08537, 0.004844, 0.04413, 0.03978, 0.08066, 0.07574, 0.0383, 0.06053, 0.01243, 0.05851, 0.05686, 0.08015, 0.09857, 0.09311, 0.07528, 0.1102, 0.08905, 0.07994, 0.08165, 0.08272, 0.07944, 0.08421, 0.07788, 0.08286, 0.08399, 0.0908, 0.07667, 0.09442, 0.08841, 0.706, 0.8553, 0.7132, 0.7825, 0.09936, 0.08156, 0.08228, 0.07851, 0.0837, 0.09263, 0.08048, 0.814, 0.8791, 0.6599, 0.7899, 0.7909, 0.5537, 0.8785, 0.7946, 0.4619, 0.7017, 0.4786, 0.7193, 0.6743, 0.7115, 0.6921, 0.5208, 0.6465, 0.7217, 0.7005, 0.6768, 0.6393, 0.6631, 0.06584, 0.002909, 0.06462, 0.000896, 0.00234, 0.01951, 0.008066, 0.00855, 0.008273, 0.005597, 0.02961, 0.1443, 0.2025, 0.001225, 0.0114, 0.1127, 0.1088, 0.1263, 0.003441, 0.132, 0.1891, 0.05844, 0.2595, 0.06105, 0.2352, 0.06747, 0.05839, 0.1782]): _vg.add([_i], _w, 'REPLACE')
_vg = ob_cube.vertex_groups.new(name='Hand.R')
for _i, _w in zip([63, 64, 69, 86, 87, 88, 89, 90, 91, 92, 113, 114, 115, 116, 117, 118, 119, 120, 121, 122, 123, 124, 125, 126, 127, 128, 129, 130, 143, 144, 145, 146, 147, 148, 149, 150, 151, 152, 153, 154, 155, 156, 157, 158, 159, 160, 161, 162, 163, 164, 165, 166, 167, 168, 169, 170, 171, 172, 173, 174, 175, 265, 370, 388, 389, 390, 391, 392, 393, 394, 395], [0.07533, 0.06699, 0.02213, 0.03389, 0.1073, 0.2018, 0.3494, 0.1581, 0.4765, 0.4465, 0.919, 0.9004, 0.9057, 0.9239, 0.8886, 0.9099, 0.9192, 0.9175, 0.9164, 0.9197, 0.9149, 0.9213, 0.9162, 0.915, 0.9082, 0.9225, 0.9046, 0.9106, 0.06078, 0.0207, 0.269, 0.2106, 0.8996, 0.9174, 0.9168, 0.9206, 0.9154, 0.9064, 0.9186, 0.1803, 0.09876, 0.1741, 0.1478, 0.1579, 0.4235, 0.09938, 0.1405, 0.06013, 0.0514, 0.06085, 0.2494, 0.2543, 0.2572, 0.2189, 0.3352, 0.3081, 0.04569, 0.2654, 0.2846, 0.2307, 0.3056, 0.0008065, 0.001339, 1.0, 1.0, 1.0, 1.0, 1.0, 1.0, 1.0, 1.0]): _vg.add([_i], _w, 'REPLACE')
_vg = ob_cube.vertex_groups.new(name='Neck')
_vg = ob_cube.vertex_groups.new(name='Head')
for _i, _w in zip([0, 1, 2, 3, 4, 5, 6, 7, 8, 9, 10, 11, 12, 13, 14, 15, 16, 17, 18, 19, 20, 21, 22, 23, 24, 25, 26, 27, 28, 29, 30, 31, 32, 33, 34, 35, 36, 37, 38, 39, 40, 41, 42, 43, 44, 45, 46, 47, 48, 49, 50, 51, 52, 53, 54, 55, 56, 57, 58, 59, 60, 61, 62, 63, 64, 65, 66, 67, 69, 143, 156, 158, 162, 163, 164, 168, 169, 171, 174, 176, 177, 178, 179, 180, 181, 182, 183, 184, 185, 186, 187, 188, 189, 190, 191, 192, 193, 194, 195, 196, 197, 198, 199, 200, 201, 202, 203, 204, 205, 206, 207, 208, 209, 210, 211, 212, 213, 214, 215, 216, 217, 218, 219, 220, 221, 222, 223, 224, 225, 226, 227, 228, 229, 230, 231, 232, 233, 234, 235, 236, 237, 238, 239, 240, 241, 242, 243, 244, 245, 246, 247, 248, 249, 250, 251, 252, 253, 254, 255, 256, 257, 258, 259, 260, 261, 262, 263, 264, 265, 267, 268, 350, 352, 364, 366, 370, 371, 372, 373, 374, 375, 379, 380, 382, 383, 386], [0.9762, 0.9766, 0.9769, 0.9767, 0.9765, 0.9762, 0.9766, 0.9768, 0.9765, 0.9775, 0.9765, 0.9766, 0.9764, 0.9767, 0.9768, 0.9767, 0.9763, 0.9766, 0.9762, 0.9765, 0.9765, 0.9771, 0.9762, 0.9768, 0.9766, 0.9765, 0.9769, 0.9765, 0.9767, 0.9767, 0.9759, 0.9766, 0.9765, 0.9768, 0.9766, 0.9765, 0.9767, 0.9766, 0.9765, 0.9768, 0.9235, 0.7639, 0.9782, 0.9452, 0.7777, 0.9466, 0.9099, 0.9718, 0.9275, 0.9685, 0.9421, 0.9318, 0.9811, 0.9551, 0.9736, 0.9451, 0.9375, 0.9226, 0.7491, 0.9344, 0.9354, 0.9299, 0.8828, 0.2206, 0.1099, 0.9267, 0.9204, 0.8866, 0.1082, 0.01264, 0.0662, 0.009895, 0.1309, 0.05924, 0.1007, 0.0008462, 0.04633, 0.02054, 0.02117, 0.9762, 0.9766, 0.9769, 0.9767, 0.9765, 0.9765, 0.9762, 0.9766, 0.9768, 0.9765, 0.9768, 0.9775, 0.9767, 0.9765, 0.977, 0.9766, 0.9764, 0.9767, 0.9768, 0.9767, 0.9768, 0.9767, 0.9763, 0.9766, 0.9766, 0.9762, 0.9765, 0.9765, 0.9771, 0.9762, 0.9768, 0.9766, 0.9765, 0.9769, 0.9764, 0.9767, 0.9767, 0.9759, 0.9766, 0.9765, 0.9768, 0.9769, 0.9766, 0.9765, 0.9767, 0.9766, 0.9765, 0.9768, 0.9236, 0.7642, 0.9783, 0.9452, 0.9409, 0.7783, 0.9467, 0.707, 0.91, 0.9818, 0.9718, 0.9329, 0.9277, 0.9068, 0.96, 0.9793, 0.9686, 0.9421, 0.9319, 0.9811, 0.9551, 0.945, 0.9766, 0.9736, 0.9451, 0.9375, 0.9358, 0.9226, 0.7497, 0.8245, 0.9344, 0.9354, 0.9299, 0.883, 0.2214, 0.1133, 0.9267, 0.929, 0.9204, 0.8867, 0.902, 0.2842, 0.1628, 0.1098, 0.01296, 0.02418, 0.06806, 0.01623, 0.1549, 0.1313, 0.07885, 0.06009, 0.05646, 0.1009, 0.002313, 0.04833, 0.02169, 0.1236, 0.02254]): _vg.add([_i], _w, 'REPLACE')
_vg = ob_cube.vertex_groups.new(name='Arm.L')
for _i, _w in zip([63, 65, 66, 67, 162, 163, 164, 171, 224, 225, 229, 230, 231, 232, 236, 242, 249, 251, 252, 253, 254, 256, 257, 258, 259, 260, 261, 262, 263, 264, 265, 266, 267, 268, 269, 270, 271, 274, 275, 276, 277, 278, 279, 286, 287, 288, 289, 290, 291, 292, 293, 294, 295, 296, 303, 304, 305, 306, 307, 308, 310, 311, 313, 314, 315, 316, 317, 318, 319, 320, 321, 322, 323, 324, 325, 326, 327, 328, 329, 330, 331, 332, 333, 334, 335, 336, 349, 350, 351, 352, 353, 354, 355, 356, 357, 358, 359, 360, 361, 362, 363, 364, 365, 366, 367, 368, 369, 370, 371, 372, 373, 374, 375, 376, 377, 378, 379, 380, 381, 382, 383, 384, 385, 386, 387], [0.006032, 0.002972, 0.00314, 0.0007368, 0.04964, 0.05758, 0.0586, 0.05521, 0.03308, 0.0838, 0.1548, 0.01239, 0.04891, 0.01418, 0.03723, 0.02637, 6.045e-05, 0.02581, 0.1791, 0.05957, 0.002374, 0.01087, 0.06716, 0.2269, 0.6664, 0.007151, 0.003427, 0.01624, 0.05985, 0.0225, 0.1134, 0.03229, 0.1891, 0.7215, 0.009414, 0.1117, 0.1498, 0.1286, 0.05117, 0.04694, 0.02403, 0.03092, 0.04868, 0.959, 0.8316, 0.1099, 0.6809, 0.1026, 0.7829, 0.592, 0.5291, 0.5989, 0.3759, 0.3974, 0.1351, 0.02555, 0.12, 0.08617, 0.005542, 0.04503, 0.03824, 0.07962, 0.07484, 0.03799, 0.06039, 0.01233, 0.0584, 0.05675, 0.07166, 0.08822, 0.08007, 0.06825, 0.09381, 0.07574, 0.07065, 0.06437, 0.06506, 0.06446, 0.06698, 0.06384, 0.06634, 0.07267, 0.08013, 0.06827, 0.08132, 0.07326, 0.1225, 0.6695, 0.8328, 0.1225, 0.4702, 0.4715, 0.08846, 0.07282, 0.06462, 0.06404, 0.06665, 0.08065, 0.07043, 0.7212, 0.8249, 0.2236, 0.7315, 0.274, 0.163, 0.791, 0.7108, 0.1639, 0.402, 0.2462, 0.6616, 0.2242, 0.4283, 0.5343, 0.5053, 0.546, 0.5588, 0.3534, 0.5239, 0.6912, 0.1567, 0.5552, 0.5762, 0.5156, 0.4258]): _vg.add([_i], _w, 'REPLACE')
_vg = ob_cube.vertex_groups.new(name='Hand.L')
for _i, _w in zip([225, 229, 231, 252, 258, 259, 265, 268, 289, 291, 292, 293, 294, 295, 296, 319, 320, 321, 322, 323, 324, 325, 326, 327, 328, 329, 330, 331, 332, 333, 334, 335, 336, 350, 351, 353, 354, 355, 356, 357, 358, 359, 360, 361, 362, 363, 364, 365, 366, 367, 368, 369, 370, 371, 372, 373, 375, 376, 377, 378, 379, 380, 381, 382, 383, 384, 385, 386, 387], [0.04301, 0.02154, 0.007351, 0.01605, 0.1775, 0.1706, 0.05591, 0.08991, 0.06314, 0.209, 0.3885, 0.4635, 0.3927, 0.6083, 0.5958, 0.9273, 0.9105, 0.9185, 0.9308, 0.9048, 0.9231, 0.9283, 0.9347, 0.934, 0.9346, 0.932, 0.9352, 0.9327, 0.9261, 0.9187, 0.9307, 0.9175, 0.9256, 0.09697, 0.05584, 0.5112, 0.5206, 0.9103, 0.926, 0.9344, 0.935, 0.9324, 0.9182, 0.9284, 0.2711, 0.1515, 0.6073, 0.2054, 0.6689, 0.7954, 0.1855, 0.2236, 0.05065, 0.1195, 0.005896, 0.08909, 0.1107, 0.429, 0.4203, 0.4187, 0.3507, 0.5008, 0.4281, 0.07617, 0.03801, 0.4071, 0.3829, 0.3532, 0.5341]): _vg.add([_i], _w, 'REPLACE')
_vg = ob_cube.vertex_groups.new(name='UpperLeg.R')
for _i, _w in zip([68, 73, 74, 75, 76, 77, 93, 94, 95, 96, 97, 98, 99, 100, 101, 102, 103, 104, 131, 138, 139, 140, 141, 142, 272], [0.09669, 0.0875, 0.09141, 0.1604, 0.1246, 0.09889, 0.9819, 0.9814, 0.999, 0.9947, 0.9748, 0.9846, 0.05709, 0.01636, 0.06683, 0.05887, 0.07296, 0.05933, 0.9667, 0.9783, 0.9628, 0.9648, 0.9708, 0.9949, 0.03514]): _vg.add([_i], _w, 'REPLACE')
_vg = ob_cube.vertex_groups.new(name='LowerLeg.R')
for _i, _w in zip([78, 79, 80, 81, 82, 83, 132, 133, 134, 135, 136, 137, 139], [0.9936, 0.9965, 0.9986, 0.9945, 0.9946, 0.9979, 0.996, 0.9925, 0.9993, 0.9938, 0.9938, 0.9984, 0.002807]): _vg.add([_i], _w, 'REPLACE')
_vg = ob_cube.vertex_groups.new(name='UpperLeg.L')
for _i, _w in zip([266, 272, 275, 276, 277, 278, 279, 297, 298, 299, 300, 301, 302, 303, 304, 305, 306, 307, 308, 337, 344, 345, 346, 347, 348], [0.09428, 0.03194, 0.08599, 0.08975, 0.1535, 0.1201, 0.09668, 0.9872, 0.9875, 0.9966, 0.996, 0.9787, 0.9864, 0.0558, 0.0146, 0.06502, 0.05751, 0.07017, 0.05733, 0.9679, 0.9926, 0.9692, 0.9683, 0.9789, 0.9928]): _vg.add([_i], _w, 'REPLACE')
_vg = ob_cube.vertex_groups.new(name='LowerLeg.L')
for _i, _w in zip([280, 281, 282, 283, 284, 285, 338, 339, 340, 341, 342, 343], [0.9961, 0.9982, 0.9997, 0.9974, 0.9974, 0.9996, 0.9976, 0.995, 0.9995, 0.9969, 0.9967, 0.9996]): _vg.add([_i], _w, 'REPLACE')
_vg = ob_cube.vertex_groups.new(name='Floor')
_m = ob_cube.modifiers.new('Decimate', 'DECIMATE')
_m.decimate_type = 'DISSOLVE'
_m.angle_limit = 0.1222
_m = ob_cube.modifiers.new('Armature', 'ARMATURE')
_m.object = ob_armature

# ---- collection membership
col_collection_1.objects.link(ob_armature)
col_collection_1.objects.link(ob_cube)

# ---- scene / render settings (as saved in the file)
scene.frame_start = 1; scene.frame_end = 250; scene.frame_set(0)
scene.render.engine = 'CYCLES'
scene.render.resolution_percentage = 50
scene.render.dither_intensity = 0.0
scene.cycles.use_denoising = False
scene.cycles.samples = 10
scene.cycles.sampling_pattern = 'TABULATED_SOBOL'
scene.cycles.light_sampling_threshold = 0.0
scene.cycles.use_adaptive_sampling = False
scene.cycles.use_light_tree = False
scene.cycles.blur_glossy = 0.0
scene.cycles.pixel_filter_type = 'GAUSSIAN'
scene.cycles.sample_clamp_indirect = 0.0
scene.cycles.bake_type = 'AO'
scene.view_settings.view_transform = 'Standard'
bpy.context.view_layer.update()

# ---- added for rendering (the .blend has no active camera and no usable light): camera, sun
cam_auto = bpy.data.cameras.new('AutoCamera')
cam_auto.lens = 50.0
cam_auto.sensor_width = 36.0
cam_auto.clip_end = 1000.0
ob_auto_camera = bpy.data.objects.new('AutoCamera', cam_auto)
scene.collection.objects.link(ob_auto_camera)
ob_auto_camera.location = (4.65426, -5.82711, 5.71824)
ob_auto_camera.rotation_euler = (1.09748, -7.21219e-08, 0.694738)
scene.camera = ob_auto_camera
light_auto_sun = bpy.data.lights.new('AutoSun', 'SUN')
light_auto_sun.energy = 3.0
light_auto_sun.angle = 0.0523599
ob_auto_sun = bpy.data.objects.new('AutoSun', light_auto_sun)
scene.collection.objects.link(ob_auto_sun)
ob_auto_sun.rotation_euler = (0.872665, 0.174533, 0.523599)
bpy.context.view_layer.update()
